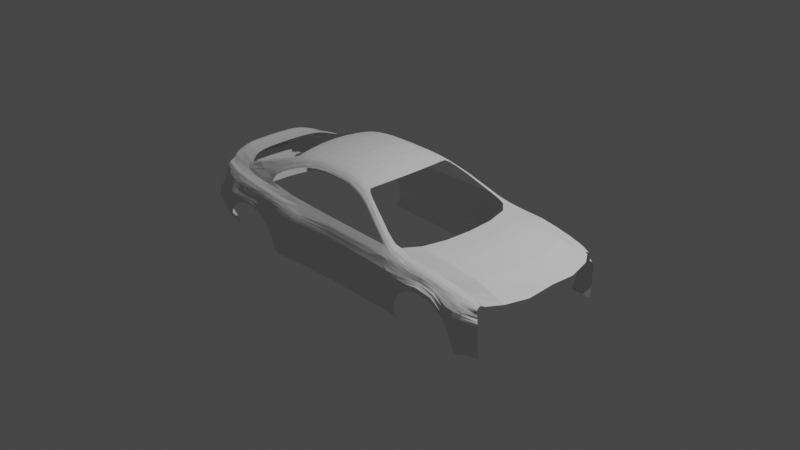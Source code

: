 # Source: Celica.blend  (saved by Blender 4.0.36; exported with 4.5.12 LTS)
import bpy
from mathutils import Matrix  # noqa: F401  (used for matrix-valued properties, if any)

bpy.ops.wm.read_factory_settings(use_empty=True)
scene = bpy.context.scene
scene.name = 'Scene'

# ---- collections
col_collection = bpy.data.collections.new('Collection'); scene.collection.children.link(col_collection)
col_physicalref = bpy.data.collections.new('PhysicalRef'); col_collection.children.link(col_physicalref)
col_bgref = bpy.data.collections.new('BgRef'); col_collection.children.link(col_bgref)
col_other = bpy.data.collections.new('Other'); col_collection.children.link(col_other)
col_car = bpy.data.collections.new('Car'); col_collection.children.link(col_car)

# ---- world
world_world = bpy.data.worlds.new('World'); scene.world = world_world
world_world.use_nodes = True; world_world.node_tree.nodes.clear()
_N = world_world.node_tree.nodes; _L = world_world.node_tree.links
n0 = _N.new('ShaderNodeOutputWorld'); n0.name = 'World Output'; n0.location = (300, 300)
n1 = _N.new('ShaderNodeBackground'); n1.name = 'Background'; n1.location = (10, 300)
n1.inputs[0].default_value = (0.05088, 0.05088, 0.05088, 1.0)
_L.new(n1.outputs[0], n0.inputs[0])
n0.is_active_output = True
world_world.color = (0.05088, 0.05088, 0.05088)
world_world.use_sun_shadow = False
world_world.sun_shadow_jitter_overblur = 0.0

# ---- cameras
cam_camera = bpy.data.cameras.new('Camera')
cam_camera.clip_end = 100.0
cam_camera.ortho_scale = 7.314

# ---- lights
light_light = bpy.data.lights.new('Light', 'POINT')
light_light.transmission_factor = 0.0
light_light.use_soft_falloff = False
light_light.energy = 1000.0
light_light.shadow_soft_size = 0.1
light_light.shadow_maximum_resolution = 0.006
light_light.use_absolute_resolution = True

# ---- meshes
me_plane = bpy.data.meshes.new('Plane')
me_plane.from_pydata([(-0.8063, -1.037, 0.5455), (0.8728, -1.09, 0.5304), (-0.8268, 0.0, 0.5994), (0.9538, 0.0, 0.5633), (-0.3709, -0.9969, 0.584), (0.0437, -0.9808, 0.5927), (0.4708, -1.005, 0.5813), (0.4776, 0.0, 0.6267), (0.04669, 0.0, 0.6447), (-0.3744, 0.0, 0.6325), (-0.6093, 0.0, 0.6187), (-0.6043, -1.019, 0.5675), (-0.1607, -0.9848, 0.5901), (-0.1648, 0.0, 0.6402), (0.2494, -0.9874, 0.5895), (0.2572, 0.0, 0.6387), (0.6674, -1.034, 0.5636), (0.6852, 0.0, 0.6048), (0.9156, -0.6948, 0.5525), (0.946, -0.3474, 0.5622), (-0.3721, -0.6423, 0.6165), (-0.3733, -0.3212, 0.6301), (0.04476, -0.6319, 0.6296), (0.04572, -0.3159, 0.6428), (0.4732, -0.6475, 0.612), (0.4754, -0.3237, 0.6251), (-0.6061, -0.6563, 0.6016), (-0.6077, -0.3281, 0.6158), (-0.1621, -0.6345, 0.6251), (-0.1635, -0.3172, 0.6383), (0.2522, -0.6361, 0.6245), (0.2547, -0.3181, 0.6372), (0.6738, -0.6664, 0.592), (0.6795, -0.3332, 0.6015), (-0.8282, -0.334, 0.5956), (-0.8201, -0.6681, 0.5805), (-0.8148, -0.8587, 0.5678), (0.8864, -0.8927, 0.5449), (-0.3715, -0.8256, 0.6057), (0.04421, -0.8122, 0.6162), (0.4719, -0.8323, 0.6011), (-0.6051, -0.8436, 0.59), (-0.1614, -0.8155, 0.6129), (0.2507, -0.8177, 0.6126), (0.6705, -0.8566, 0.5797), (-0.774, -1.227, 0.4696), (0.8634, -1.223, 0.479), (-0.3693, -1.128, 0.5276), (0.0437, -1.109, 0.5404), (0.4708, -1.131, 0.5293), (-0.5977, -1.176, 0.5037), (-0.1574, -1.112, 0.5396), (0.251, -1.111, 0.5377), (0.6642, -1.171, 0.5108), (-0.9509, -1.062, 0.523), (-1.013, 0.0, 0.5769), (-1.003, -0.334, 0.5731), (-0.9894, -0.6681, 0.558), (-0.9767, -0.8587, 0.5453), (-0.9146, -1.275, 0.436), (0.04465, -1.084, 0.5573), (0.2504, -1.09, 0.5522), (0.4708, -1.113, 0.5447), (-0.6002, -1.144, 0.5257), (-0.3685, -1.097, 0.5413), (0.6653, -1.156, 0.5233), (-0.1585, -1.083, 0.5537), (-0.7822, -1.193, 0.4908), (0.8673, -1.206, 0.4932), (-0.926, -1.251, 0.4547), (-0.8093, -0.9736, 0.5558), (0.8771, -1.016, 0.5388), (-0.3711, -0.936, 0.5941), (0.04388, -0.9209, 0.6034), (0.4712, -0.9436, 0.5894), (-0.6046, -0.9564, 0.5779), (-0.1609, -0.9246, 0.6006), (0.2498, -0.927, 0.6005), (0.6685, -0.9711, 0.5711), (-0.9618, -0.9825, 0.5333), (-2.05, -1.236, 0.2757), (-1.187, -1.477, 0.2774), (-1.241, -1.473, 0.2765), (-2.119, -1.154, 0.2821), (0.25, -1.038, 0.5742), (0.4708, -1.053, 0.5675), (-0.3694, -1.049, 0.565), (0.6661, -1.085, 0.5517), (-0.1593, -1.033, 0.5751), (0.8712, -1.137, 0.5203), (0.04429, -1.032, 0.5783), (-0.6016, -1.081, 0.5488), (-0.7936, -1.117, 0.5245), (-0.9379, -1.157, 0.4969), (-1.899, -1.335, 0.269), (-1.217, -1.127, 0.4674), (-1.507, -1.186, 0.4065), (-1.809, -1.214, 0.3457), (-1.237, -1.439, 0.3051), (-1.202, -1.384, 0.3564), (-1.075, -1.313, 0.4109), (-1.199, -1.447, 0.3046), (-1.159, -1.391, 0.3513), (-1.044, -1.33, 0.3985), (-1.235, -1.058, 0.4761), (-1.533, -1.116, 0.4133), (-1.832, -1.141, 0.3506), (-1.156, -1.206, 0.4446), (-1.395, -1.259, 0.3872), (-1.635, -1.312, 0.3298), (1.823, -1.462, 0.2304), (1.71, -1.583, 0.2077), (1.766, -1.569, 0.2152), (1.835, -1.422, 0.2302), (1.798, -1.529, 0.2255), (1.062, -1.219, 0.4663), (1.247, -1.302, 0.4107), (1.39, -1.36, 0.361), (1.602, -1.45, 0.2891), (1.613, -1.392, 0.2958), (1.398, -1.305, 0.3695), (1.254, -1.248, 0.4184), (1.067, -1.173, 0.4768), (1.04, -1.292, 0.4298), (1.217, -1.366, 0.3775), (1.359, -1.426, 0.3305), (1.568, -1.511, 0.2605), (1.579, -1.496, 0.2738), (1.369, -1.414, 0.3414), (1.229, -1.354, 0.3882), (1.049, -1.28, 0.4432), (1.62, -1.368, 0.2968), (1.402, -1.28, 0.3724), (1.258, -1.225, 0.4221), (1.069, -1.146, 0.4816), (0.9442, -1.12, 0.5126), (0.935, -1.229, 0.4745), (0.9445, -1.083, 0.5187), (0.9415, -1.167, 0.5001), (0.9292, -1.246, 0.4606), (1.729, -1.501, 0.247), (1.688, -1.566, 0.2177), (1.75, -1.439, 0.2534), (1.7, -1.543, 0.2341), (1.761, -1.409, 0.2532), (-2.734, -1.06, 0.2529), (-2.766, -0.9396, 0.2745), (-2.698, -1.146, 0.2271), (-2.154, -1.228, 0.2581), (-2.049, -1.334, 0.2385), (-2.219, -1.114, 0.2799), (-1.241, -1.516, 0.2421), (-1.181, -1.519, 0.2421), (-0.1366, -1.53, 0.2234), (1.83, -1.7, 0.1429), (-2.597, -1.373, 0.1884), (-2.028, -1.572, 0.2002), (-1.239, -1.677, 0.1882), (-1.179, -1.679, 0.1873), (-0.1866, -1.634, 0.1634), (-0.3945, -1.65, 0.1594), (-0.3802, -1.536, 0.2261), (-0.6786, -1.667, 0.1668), (-0.9378, -1.681, 0.18), (-0.6694, -1.54, 0.2312), (-0.9275, -1.532, 0.2432), (-0.131, -1.517, 0.2317), (-0.3781, -1.516, 0.2354), (-0.6658, -1.512, 0.2477), (-0.9287, -1.494, 0.262), (1.844, -1.717, -0.2544), (-0.2294, -1.689, -0.2119), (-0.2245, -1.764, 0.0566), (-0.2319, -1.748, -0.07776), (1.867, -1.801, -0.09904), (1.874, -1.81, 0.02191), (1.834, -1.746, -0.297), (-0.2218, -1.731, -0.2534), (1.803, -1.714, -0.3842), (-0.1697, -1.694, -0.3669), (-0.1877, -1.718, -0.3182), (1.811, -1.733, -0.3493), (-0.8937, -1.805, -0.241), (-0.8908, -1.806, -0.2524), (2.02, -1.767, -0.2755), (2.01, -1.758, -0.3006), (1.37, -1.576, 0.2111), (0.9051, -1.567, 0.2156), (0.4403, -1.558, 0.2201), (1.459, -1.675, 0.1468), (0.9507, -1.665, 0.1521), (0.4429, -1.656, 0.1574), (1.353, -1.56, 0.2205), (0.895, -1.552, 0.2244), (0.4371, -1.544, 0.2282), (1.465, -1.694, -0.2233), (0.9462, -1.684, -0.2166), (0.4348, -1.675, -0.2139), (0.4414, -1.744, 0.03644), (0.9639, -1.755, 0.03112), (1.49, -1.782, 0.0258), (0.4335, -1.733, -0.08451), (0.9564, -1.743, -0.08983), (1.483, -1.769, -0.09515), (1.457, -1.739, -0.289), (0.9467, -1.73, -0.2782), (0.4379, -1.721, -0.2674), (1.437, -1.703, -0.38), (0.9364, -1.693, -0.3758), (0.4487, -1.683, -0.3717), (0.4425, -1.708, -0.328), (0.9436, -1.717, -0.3358), (1.445, -1.727, -0.3436), (-0.4352, -1.731, -0.2186), (-0.6706, -1.761, -0.2264), (-0.4297, -1.765, -0.2504), (-0.6655, -1.785, -0.247), (-0.4257, -1.784, 0.0566), (-0.4366, -1.766, -0.0774), (-1.244, -1.759, 0.08262), (-1.179, -1.764, 0.08262), (-0.6839, -1.781, 0.06604), (-0.9407, -1.767, 0.07547), (-2.717, -1.156, 0.1601), (-2.622, -1.396, 0.1566), (-2.038, -1.667, 0.1432), (1.852, -1.756, 0.08238), (-0.21, -1.719, 0.1067), (1.474, -1.734, 0.08628), (0.9573, -1.715, 0.0916), (0.4422, -1.705, 0.09692), (-0.4205, -1.743, 0.1045), (-0.9399, -1.739, 0.1259), (-0.6829, -1.744, 0.1102), (-1.24, -1.728, 0.138), (-1.179, -1.735, 0.1368), (-0.6788, -1.786, -0.0762), (-0.9219, -1.817, -0.07028), (-2.038, -1.737, 0.079), (-2.417, -1.561, 0.1089), (-1.23, -1.798, 0.03781), (-2.012, -1.788, 0.0394), (-2.395, -1.604, 0.04426), (0.04441, -1.049, 0.5716), (0.04453, -1.067, 0.5649), (-0.6011, -1.099, 0.5401), (-0.6007, -1.118, 0.5315), (-0.7898, -1.141, 0.5126), (-0.786, -1.165, 0.5006), (-0.9339, -1.187, 0.4823), (-0.9299, -1.216, 0.4676), (-1.679, -1.41, 0.2644), (-1.46, -1.448, 0.2684), (0.2503, -1.074, 0.5602), (0.2502, -1.056, 0.5672), (0.4708, -1.093, 0.5523), (0.4708, -1.073, 0.5599), (-0.3688, -1.082, 0.5498), (-0.3691, -1.066, 0.5574), (0.6656, -1.132, 0.5328), (0.6658, -1.108, 0.5423), (-0.1588, -1.068, 0.5614), (-0.1591, -1.05, 0.5682), (0.8686, -1.183, 0.5022), (0.8699, -1.16, 0.5113), (-1.129, -1.239, 0.4328), (-1.102, -1.273, 0.4209), (-1.331, -1.299, 0.3764), (-1.266, -1.338, 0.3655), (-1.502, -1.352, 0.321), (-1.37, -1.392, 0.3121), (1.777, -1.556, 0.2187), (1.787, -1.543, 0.2221), (1.053, -1.259, 0.4509), (1.058, -1.239, 0.4586), (1.235, -1.337, 0.3957), (1.241, -1.319, 0.4032), (1.376, -1.396, 0.348), (1.383, -1.378, 0.3545), (1.587, -1.481, 0.2789), (1.594, -1.465, 0.284), (0.9372, -1.208, 0.4831), (0.9393, -1.188, 0.4916), (1.71, -1.529, 0.2384), (1.72, -1.515, 0.2427), (-1.738, -1.436, 0.2364), (-1.468, -1.485, 0.2393), (-1.784, -1.623, 0.199), (-1.511, -1.66, 0.1951), (-1.787, -1.707, 0.1431), (-1.513, -1.722, 0.1419), (-1.514, -1.76, 0.08262), (-1.788, -1.758, 0.07514), (-1.512, -1.79, 0.05262), (-1.77, -1.786, 0.04766), (-2.421, -1.168, 0.248), (-2.582, -1.119, 0.2515), (-2.479, -1.02, 0.2778), (-2.641, -0.9711, 0.2778), (-2.533, -1.192, 0.2317), (-2.359, -1.25, 0.2292), (-2.439, -1.421, 0.1969), (-2.267, -1.502, 0.195), (-2.377, -1.535, 0.1576), (-2.201, -1.612, 0.1505), (-2.187, -1.678, 0.08781), (-2.33, -1.619, 0.09727), (-2.184, -1.725, 0.04209), (-2.319, -1.653, 0.04427), (-2.641, -1.327, 0.2005), (-2.027, -1.544, 0.2125), (-0.1782, -1.614, 0.1745), (1.81, -1.675, 0.1564), (-1.24, -1.658, 0.2004), (-1.18, -1.661, 0.1991), (-0.3926, -1.628, 0.1721), (-0.9366, -1.66, 0.1896), (-0.6786, -1.647, 0.1793), (1.444, -1.657, 0.1604), (0.9435, -1.647, 0.1657), (0.4434, -1.638, 0.1711), (-2.674, -1.267, 0.1584), (-1.504, -1.64, 0.2067), (-1.784, -1.602, 0.2103), (-2.283, -1.47, 0.2053), (-2.461, -1.388, 0.2068), (-1.175, -1.801, 0.03526), (-0.2266, -1.766, -0.004023), (1.871, -1.81, -0.0253), (1.487, -1.781, -0.02141), (0.961, -1.754, -0.01609), (0.4383, -1.744, -0.01077), (-0.4305, -1.784, -0.003234), (-0.6827, -1.79, -0.001077), (-0.9413, -1.804, 0.01064), (-1.093, -1.68, 0.1847), (-1.099, -1.524, 0.2433), (-1.097, -1.484, 0.2738), (-1.098, -1.771, 0.07905), (-1.095, -1.738, 0.133), (-1.093, -1.662, 0.1964), (-1.09, -1.805, 0.02447), (-0.8675, -1.768, -0.3742), (-0.8694, -1.793, -0.3228), (-0.4189, -1.752, -0.3171), (-0.6448, -1.772, -0.3162), (-0.6376, -1.747, -0.368), (-0.4085, -1.727, -0.3661), (1.825, -1.806, 0.0224), (1.818, -1.797, -0.09855), (1.765, -1.733, -0.3486), (1.667, -1.582, 0.2082), (1.783, -1.7, 0.1434), (1.646, -1.565, 0.2181), (1.796, -1.709, -0.2505), (1.786, -1.745, -0.296), (1.761, -1.712, -0.3834), (1.804, -1.753, 0.08288), (1.763, -1.675, 0.1569), (1.823, -1.807, -0.02481), (-0.1522, -1.636, -0.4466), (1.436, -1.626, -0.4489), (0.938, -1.615, -0.4487), (0.4503, -1.606, -0.4493), (-0.8703, -1.691, -0.4531), (-0.6376, -1.67, -0.4465), (-0.407, -1.65, -0.4465), (1.76, -1.634, -0.4504), (-1.226, -1.823, -0.007372), (-1.172, -1.826, -0.02933), (-1.061, -1.824, -0.08614), (-1.508, -1.809, 0.03047), (-1.739, -1.808, 0.01705), (-2.467, -1.62, -0.02497), (-2.348, -1.684, -0.02123), (-2.47, -1.404, -0.3479), (-2.229, -1.482, -0.3856), (-2.355, -1.444, -0.3638), (-1.926, -1.815, -0.03779), (-2.347, -1.696, -0.08825), (-2.349, -1.697, -0.1648), (-2.352, -1.674, -0.2497), (-2.187, -1.748, -0.2574), (-2.124, -1.791, -0.1847), (-2.047, -1.811, -0.1044), (-2.468, -1.64, -0.08947), (-2.47, -1.644, -0.1643), (-2.471, -1.624, -0.246), (-2.199, -1.745, -0.02314), (-2.295, -1.463, -0.3747), (-2.219, -1.734, -0.09144), (-2.248, -1.739, -0.1707), (-2.28, -1.708, -0.2507), (-2.892, 0.0, -0.06551), (-2.988, 0.0, -0.3183), (-3.007, 0.0, -0.08947), (-3.031, 0.0, -0.159), (-3.013, 0.0, -0.246), (-2.706, -1.459, -0.03216), (-2.804, -1.472, -0.08947), (-2.818, -1.475, -0.1614), (-2.808, -1.429, -0.246), (-2.804, -1.262, -0.3215), (-2.814, -1.263, -0.03558), (-2.869, -0.705, -0.03715), (-2.882, -0.4875, -0.06639), (-2.898, -1.258, -0.246), (-2.993, -0.6642, -0.246), (-3.005, -0.4994, -0.246), (-3.0, -0.5139, -0.08947), (-2.986, -0.6848, -0.08947), (-2.894, -1.294, -0.08947), (-3.02, -0.5149, -0.1599), (-3.007, -0.6848, -0.1601), (-2.909, -1.297, -0.161), (-2.987, -0.461, -0.3192), (-2.978, -0.6133, -0.3194), (-2.891, -1.139, -0.3204), (-2.349, 0.0, 0.3252), (-2.833, 0.0, 0.3083), (-2.427, 0.0, 0.3197), (-2.623, 0.0, 0.3146), (-2.749, 0.0, 0.3192), (-2.336, -0.4936, 0.3228), (-2.416, -0.4902, 0.3174), (-2.613, -0.4815, 0.3122), (-2.737, -0.4722, 0.3168), (-2.82, -0.4585, 0.3021), (-2.353, -0.8246, 0.3108), (-2.552, -0.7982, 0.306), (-2.797, -0.7511, 0.2905), (-2.282, -0.8337, 0.316), (-2.685, -0.7772, 0.3058), (-2.758, -1.068, 0.1617), (-2.783, -0.9534, 0.1624), (-2.806, -0.7565, 0.1542), (-2.828, -0.4779, 0.1552), (-2.828, 0.0, 0.157), (1.845, -1.735, 0.1039), (-0.6816, -1.719, 0.1337), (-1.176, -1.713, 0.1591), (-2.711, -1.15, 0.2049), (-2.614, -1.383, 0.1783), (-2.032, -1.616, 0.1783), (-0.2024, -1.687, 0.1312), (1.469, -1.716, 0.1078), (0.9539, -1.7, 0.1131), (0.4403, -1.69, 0.1185), (-0.4138, -1.71, 0.1301), (-0.9372, -1.72, 0.1503), (-1.234, -1.708, 0.162), (-1.506, -1.698, 0.1723), (-1.778, -1.673, 0.1755), (-2.238, -1.55, 0.1791), (-2.42, -1.468, 0.1802), (-2.673, -1.262, 0.1955), (-1.088, -1.718, 0.1561), (1.798, -1.733, 0.1044), (-2.738, -1.063, 0.2194), (-2.757, -0.9457, 0.2253), (-2.771, -0.753, 0.2294), (-2.796, -0.4598, 0.2314), (-2.81, 0.0, 0.2328), (-0.219, -1.746, 0.08073), (1.482, -1.762, 0.05604), (0.9606, -1.739, 0.06136), (0.4418, -1.729, 0.06668), (-0.4225, -1.765, 0.08357), (-0.9387, -1.756, 0.09514), (-1.241, -1.744, 0.105), (1.863, -1.787, 0.05215), (-0.6827, -1.763, 0.08888), (-1.179, -1.751, 0.1041), (-2.038, -1.694, 0.1197), (-2.487, -1.491, 0.1382), (-1.514, -1.746, 0.1085), (-1.786, -1.738, 0.1048), (-2.35, -1.582, 0.1311), (-2.191, -1.643, 0.1254), (-1.096, -1.756, 0.1023), (1.815, -1.784, 0.05264), (-2.831, -1.133, -0.03633), (-2.926, -1.129, -0.246), (-2.922, -1.161, -0.08947), (-2.938, -1.164, -0.1609), (-2.918, -1.044, -0.3202), (-2.846, -0.9921, -0.03699), (-2.955, -0.9884, -0.246), (-2.95, -1.017, -0.08947), (-2.967, -1.019, -0.1606), (-2.944, -0.9132, -0.3199), (-2.68, -1.573, -0.08947), (-2.691, -1.576, -0.1622), (-2.682, -1.331, -0.3273), (-2.638, -1.514, -0.0318), (-2.684, -1.53, -0.246), (-0.2293, -1.755, -0.04089), (1.485, -1.777, -0.05828), (0.9587, -1.75, -0.05296), (0.4359, -1.74, -0.04764), (-0.4336, -1.776, -0.04032), (-0.6839, -1.791, -0.03834), (-0.9343, -1.818, -0.03118), (1.869, -1.809, -0.06217), (1.821, -1.804, -0.06168), (-1.173, -1.814, -0.001617), (-1.081, -1.818, -0.02766), (-1.228, -1.812, 0.01182), (-1.51, -1.798, 0.04121), (-1.762, -1.797, 0.03355), (-2.336, -1.672, 0.003067), (-2.446, -1.615, -0.001227), (-1.977, -1.805, 0.006073), (-2.192, -1.742, 0.009241), (-2.845, -0.9853, -0.00642), (-2.866, -0.701, -0.005811), (-2.828, -1.122, -0.00657), (-2.808, -1.244, -0.006373), (-2.702, -1.449, -0.006755), (-2.636, -1.506, -0.006108), (-2.841, -0.973, 0.05319), (-2.815, -0.9598, 0.1234), (-2.712, -0.6222, 0.315), (-2.861, -0.668, 0.04332), (-2.842, -0.6819, 0.1184), (-2.311, -0.6749, 0.3208), (-2.386, -0.6642, 0.3155), (-2.796, -1.079, 0.124), (-2.824, -1.102, 0.05237), (-2.582, -0.6395, 0.3105), (-2.758, -1.177, 0.1233), (-2.785, -1.212, 0.05182), (-2.809, -0.6048, 0.2977), (-2.685, -1.322, 0.1197), (-2.695, -1.39, 0.05026), (-2.82, -0.6103, 0.1547), (-2.621, -1.411, 0.1169), (-2.631, -1.46, 0.04929), (-2.784, -0.6064, 0.2304), (-2.875, -0.6432, -0.0651), (-2.995, -0.6415, -0.246), (-2.99, -0.66, -0.08947), (-3.009, -0.6614, -0.1601), (-2.979, -0.5924, -0.3194), (-2.852, -0.6103, 0.1162), (-2.862, -0.612, 0.04446), (-2.869, -0.6308, -0.03178), (-2.85, -0.4846, 0.1194), (-2.867, -0.4863, 0.04425), (-2.874, -0.483, -0.03532), (-2.857, -0.8486, -0.03707), (-2.974, -0.8393, -0.246), (-2.305, -0.9563, 0.2966), (-2.514, -0.9113, 0.2917), (-2.785, -0.847, 0.2834), (-2.237, -0.9681, 0.3019), (-2.66, -0.8817, 0.2939), (-2.794, -0.8549, 0.1583), (-2.764, -0.8494, 0.2273), (-2.969, -0.8635, -0.08947), (-2.988, -0.8652, -0.1604), (-2.961, -0.7752, -0.3197), (-2.855, -0.8432, -0.006116), (-2.852, -0.8205, 0.04826), (-2.831, -0.8209, 0.1209), (-2.342, -0.4192, 0.3232), (-2.739, -0.4037, 0.3171), (-2.42, -0.4189, 0.3177), (-2.615, -0.4111, 0.3126), (-2.822, -0.392, 0.304), (-2.828, -0.4086, 0.1555), (-2.798, -0.3932, 0.2316), (-2.883, -0.434, -0.0663), (-3.006, -0.4446, -0.246), (-3.001, -0.4575, -0.08947), (-3.023, -0.4584, -0.1598), (-2.988, -0.4105, -0.3191), (-2.784, 0.0, -0.06551), (-2.769, 0.0, 0.157), (-2.769, -0.4846, 0.1194), (-2.77, -0.4863, 0.04425), (-2.774, -0.483, -0.03532), (-2.769, -0.4086, 0.1555), (-2.775, -0.434, -0.0663), (-2.772, -0.4212, 0.04585), (-2.776, 0.0, 0.04697), (1.799, -1.636, -0.4511), (2.003, -1.706, -0.3938), (2.005, -1.736, -0.3493), (2.002, -1.631, -0.4607), (2.177, -1.507, 0.1825), (2.177, -1.659, 0.1554), (2.176, -1.615, 0.1655), (2.177, -1.468, 0.1839), (2.177, -1.575, 0.1758), (2.181, -1.709, 0.1277), (2.175, -1.822, -0.1035), (2.186, -1.82, 0.03255), (2.186, -1.775, 0.07762), (2.177, -1.601, 0.1689), (2.177, -1.588, 0.1724), (2.176, -1.688, 0.1417), (2.178, -1.823, -0.007457), (2.181, -1.739, 0.1058), (2.188, -1.8, 0.05806), (2.177, -1.824, -0.04365), (1.904, -1.74, -0.261), (1.897, -1.757, -0.298), (1.874, -1.642, -0.4529), (1.88, -1.72, -0.386), (1.886, -1.744, -0.3493), (1.932, -1.686, 0.1502), (1.924, -1.634, 0.1759), (1.945, -1.764, 0.07932), (1.944, -1.739, 0.1031), (1.938, -1.702, 0.138), (1.947, -1.799, 0.05438), (1.927, -1.544, 0.2037), (1.933, -1.439, 0.2092), (1.924, -1.584, 0.1934), (1.936, -1.399, 0.2094), (1.947, -1.817, 0.02136), (1.943, -1.815, -0.02518), (1.926, -1.558, 0.2003), (1.925, -1.571, 0.1968), (1.94, -1.807, -0.1005), (1.941, -1.814, -0.06172), (2.621, -1.517, 0.1672), (2.621, -1.669, 0.1397), (2.621, -1.641, 0.1502), (2.621, -1.471, 0.1686), (2.621, -1.595, 0.1605), (2.621, -1.708, 0.118), (2.621, -1.831, 0.01936), (2.624, -1.763, 0.06997), (2.625, -1.73, 0.09205), (2.621, -1.625, 0.1536), (2.621, -1.61, 0.157), (2.621, -1.692, 0.1286), (2.621, -1.796, 0.05484), (2.623, -1.715, 0.1076), (2.624, -1.74, 0.07928), (2.621, -1.831, 0.04397), (2.93, -1.504, 0.1416), (2.93, -1.656, 0.115), (2.93, -1.63, 0.1246), (2.93, -1.458, 0.143), (2.93, -1.583, 0.1349), (2.931, -1.691, 0.09268), (2.929, -1.827, -0.004277), (2.933, -1.784, 0.04698), (2.931, -1.734, 0.07071), (2.93, -1.614, 0.128), (2.93, -1.599, 0.1315), (2.93, -1.676, 0.1011), (2.93, -1.798, 0.02928), (2.932, -1.703, 0.08496), (2.933, -1.749, 0.05857), (2.93, -1.824, 0.01688), (3.21, -1.491, 0.1118), (3.21, -1.638, 0.08558), (3.21, -1.614, 0.09281), (3.21, -1.447, 0.1132), (3.21, -1.567, 0.1051), (3.212, -1.683, 0.06526), (3.208, -1.823, -0.1195), (3.213, -1.803, -0.03706), (3.214, -1.756, 0.02061), (3.21, -1.597, 0.09823), (3.21, -1.582, 0.1017), (3.209, -1.661, 0.0753), (3.211, -1.813, -0.0648), (3.212, -1.716, 0.0462), (3.215, -1.791, -0.004233), (3.21, -1.827, -0.09357), (3.479, -1.467, 0.07668), (3.48, -1.612, 0.0494), (3.478, -1.574, 0.05964), (3.478, -1.427, 0.07808), (3.479, -1.534, 0.06999), (3.481, -1.653, 0.02791), (3.479, -1.761, -0.1349), (3.481, -1.744, -0.05988), (3.487, -1.711, -0.01157), (3.479, -1.56, 0.06309), (3.479, -1.547, 0.06654), (3.479, -1.635, 0.03909), (3.482, -1.753, -0.08171), (3.49, -1.675, 0.01427), (3.486, -1.73, -0.03414), (3.481, -1.757, -0.1104), (3.648, -1.452, 0.04533), (3.659, -1.546, 0.0257), (3.653, -1.53, 0.03169), (3.707, -1.419, 0.04534), (3.649, -1.501, 0.0389), (3.66, -1.559, 0.00396), (3.73, -1.612, -0.1377), (3.702, -1.598, -0.07411), (3.677, -1.566, -0.03783), (3.652, -1.519, 0.03475), (3.65, -1.51, 0.03706), (3.661, -1.558, 0.01656), (3.727, -1.606, -0.09019), (3.661, -1.556, -0.01727), (3.68, -1.561, -0.05916), (3.73, -1.612, -0.1161), (3.311, -1.815, -0.2189), (3.476, -1.754, -0.2235), (3.73, -1.606, -0.2284), (3.351, -1.799, -0.2988), (3.477, -1.738, -0.2972), (3.73, -1.602, -0.2987), (3.354, -1.786, -0.3383), (3.479, -1.72, -0.339), (3.73, -1.599, -0.3396), (3.357, -1.66, -0.4843), (3.481, -1.615, -0.4693), (3.729, -1.553, -0.456), (2.375, -1.516, 0.1757), (2.375, -1.472, 0.1771), (2.375, -1.714, 0.1242), (2.374, -1.691, 0.1355), (2.375, -1.604, 0.1656), (2.375, -1.59, 0.169), (2.374, -1.837, 0.007918), (2.375, -1.828, 0.02456), (2.374, -1.667, 0.1469), (2.378, -1.757, 0.08552), (2.377, -1.735, 0.1061), (2.376, -1.796, 0.05288), (2.379, -1.78, 0.06827), (2.378, -1.83, -0.01831), (2.375, -1.633, 0.1587), (2.375, -1.619, 0.1621), (2.469, 0.0, 0.2205), (2.282, 0.0, 0.2224), (2.912, 0.0, 0.2074), (3.221, 0.0, 0.1796), (3.501, 0.0, 0.1604), (3.771, 0.0, 0.09744), (3.996, 0.0, 0.06682), (2.665, 0.0, 0.2182), (3.177, -0.6182, 0.1796), (2.869, -0.6241, 0.2074), (2.426, -0.6222, 0.2205), (2.254, -0.592, 0.2224), (2.622, -0.6252, 0.2182), (3.965, -0.6007, 0.03257), (3.728, -0.6054, 0.09744), (3.458, -0.614, 0.1604), (2.772, -1.172, 0.2074), (2.145, -1.112, 0.2224), (2.525, -1.174, 0.2182), (3.631, -1.137, 0.09744), (3.361, -1.153, 0.1604), (3.081, -1.161, 0.1796), (2.329, -1.168, 0.2205), (3.869, -1.128, 0.04804), (2.086, -1.767, -0.2807), (2.077, -1.759, -0.3043), (2.067, -1.711, -0.3937), (2.071, -1.739, -0.3495), (2.068, -1.642, -0.4607), (2.206, -1.817, -0.1375), (2.621, -1.83, -0.006154), (2.921, -1.825, -0.03031), (3.175, -1.819, -0.1349), (3.266, -1.806, -0.2228), (3.302, -1.796, -0.2989), (3.307, -1.783, -0.3363), (3.314, -1.662, -0.4846), (2.394, -1.825, -0.04736), (3.349, -1.747, 0.002373), (3.35, -1.712, 0.02985), (3.347, -1.679, 0.04674), (3.348, -1.792, -0.0489), (3.348, -1.777, -0.01915), (3.347, -1.804, -0.07547), (3.344, -1.816, -0.1272), (3.346, -1.811, -0.1015), (3.345, -1.55, 0.08774), (3.345, -1.479, 0.09443), (3.345, -1.591, 0.07607), (3.345, -1.579, 0.08084), (3.343, -1.627, 0.06602), (3.345, -1.564, 0.08429), (3.345, -1.437, 0.09584), (3.347, -1.656, 0.05507), (3.352, -1.816, -0.2193), (3.385, -1.8, -0.2982), (3.388, -1.787, -0.3383), (3.394, -1.663, -0.4819), (-0.9416, -1.806, -0.2394), (-0.9381, -1.807, -0.252), (-0.9139, -1.773, -0.3727), (-0.9159, -1.795, -0.3218), (-0.9157, -1.702, -0.4356), (-1.239, -1.826, -0.02945), (-1.183, -1.827, -0.05411), (-1.095, -1.823, -0.09914), (-1.507, -1.82, 0.008436), (-1.715, -1.824, -0.002911), (-2.177, -1.496, -0.3884), (-1.895, -1.823, -0.05776), (-2.133, -1.747, -0.2673), (-2.078, -1.799, -0.1952), (-1.997, -1.82, -0.117), (-2.353, -1.619, -0.3161), (-2.47, -1.557, -0.3073), (-2.211, -1.658, -0.3308), (-2.288, -1.644, -0.3201), (-2.999, 0.0, -0.2869), (-2.806, -1.36, -0.2887), (-2.894, -1.205, -0.2881), (-2.984, -0.6354, -0.2875), (-2.995, -0.4777, -0.2874), (-2.921, -1.081, -0.288), (-2.948, -0.9459, -0.2878), (-2.683, -1.453, -0.292), (-2.986, -0.6137, -0.2875), (-2.967, -0.803, -0.2877), (-2.996, -0.4253, -0.2873), (-2.158, -1.662, -0.3366), (-2.354, -1.553, -0.3461), (-2.47, -1.514, -0.3332), (-2.292, -1.564, -0.3541), (-2.993, 0.0, -0.3051), (-2.805, -1.303, -0.3077), (-2.892, -1.167, -0.3068), (-2.98, -0.6226, -0.306), (-2.99, -0.468, -0.3058), (-2.919, -1.059, -0.3066), (-2.946, -0.9269, -0.3065), (-2.682, -1.409, -0.3148), (-2.982, -0.6014, -0.306), (-2.964, -0.7869, -0.3063), (-2.992, -0.4167, -0.3057), (-2.222, -1.582, -0.3649), (-2.169, -1.592, -0.369), (-2.697, -1.072, 0.2566), (-2.725, -0.9458, 0.278), (-2.665, -1.148, 0.2348), (-2.542, -1.379, 0.1982), (-2.495, -1.468, 0.1571), (-2.578, -1.337, 0.2065), (-2.82, 0.0, 0.3161), (-2.807, -0.4656, 0.3137), (-2.771, -0.762, 0.3023), (-2.522, -1.424, 0.1812), (-2.789, -0.6138, 0.3118), (-2.748, -0.8597, 0.2907), (-2.809, -0.3981, 0.3141), (-2.201, -1.305, 0.2306), (-2.138, -1.548, 0.1977), (-2.119, -1.642, 0.1468), (-2.287, -1.198, 0.2531), (-2.349, -1.067, 0.2788), (-2.109, -1.723, 0.08286), (-2.098, -1.773, 0.04015), (-2.144, -1.519, 0.2096), (-2.133, -1.792, -0.09796), (-2.186, -1.77, -0.1777), (-2.233, -1.724, -0.255), (-2.262, -1.473, -0.3802), (-2.09, -1.789, -0.02995), (-2.525, 0.0, 0.3172), (-2.515, -0.4859, 0.3148), (-2.452, -0.8114, 0.3084), (-2.131, -1.581, 0.1783), (-2.114, -1.672, 0.1237), (-2.085, -1.784, 0.006385), (-2.484, -0.6518, 0.313), (-2.41, -0.9338, 0.2942), (-2.518, -0.415, 0.3151), (-2.25, -1.651, -0.3255), (-2.257, -1.573, -0.3595), (-2.038, -1.443, 0.2205), (-1.182, -1.587, 0.2177), (-0.3855, -1.591, 0.1925), (-0.9304, -1.6, 0.2091), (-0.674, -1.594, 0.1957), (-2.669, -1.236, 0.2138), (-0.1622, -1.583, 0.1927), (-1.24, -1.584, 0.2189), (-2.695, -1.212, 0.1592), (-1.48, -1.569, 0.2224), (-1.762, -1.52, 0.2214), (-2.324, -1.347, 0.214), (-2.499, -1.283, 0.2118), (-1.097, -1.594, 0.2144), (-2.849, -1.383, -0.08947), (-2.864, -1.386, -0.1612), (-2.848, -1.2, -0.3209), (-2.76, -1.361, -0.03387), (-2.853, -1.344, -0.246), (-2.692, -1.206, 0.2002), (-2.755, -1.347, -0.006564), (-2.721, -1.249, 0.1215), (-2.74, -1.301, 0.05104), (-2.85, -1.283, -0.2884), (-2.849, -1.235, -0.3073), (-2.621, -1.235, 0.2123), (-2.177, -1.399, 0.2152)], [], [(33, 19, 3, 17), (27, 21, 9, 10), (29, 23, 8, 13), (31, 25, 7, 15), (34, 27, 10, 2), (21, 29, 13, 9), (23, 31, 15, 8), (25, 33, 17, 7), (77, 43, 39, 73), (76, 42, 38, 72), (75, 41, 36, 70), (74, 40, 43, 77), (73, 39, 42, 76), (72, 38, 41, 75), (71, 37, 44, 78), (40, 44, 32, 24), (24, 32, 33, 25), (39, 43, 30, 22), (22, 30, 31, 23), (38, 42, 28, 20), (20, 28, 29, 21), (36, 41, 26, 35), (35, 26, 27, 34), (43, 40, 24, 30), (30, 24, 25, 31), (42, 39, 22, 28), (28, 22, 23, 29), (41, 38, 20, 26), (26, 20, 21, 27), (44, 37, 18, 32), (32, 18, 19, 33), (78, 44, 40, 74), (61, 60, 48, 52), (62, 61, 52, 49), (64, 63, 50, 47), (65, 62, 49, 53), (66, 64, 47, 51), (60, 66, 51, 48), (63, 67, 45, 50), (68, 65, 53, 46), (34, 2, 55, 56), (36, 35, 57, 58), (70, 36, 58, 79), (35, 34, 56, 57), (92, 0, 54, 93), (45, 67, 69, 59), (263, 259, 65, 68), (246, 248, 67, 63), (244, 261, 66, 60), (261, 257, 64, 66), (259, 255, 62, 65), (257, 246, 63, 64), (255, 253, 61, 62), (253, 244, 60, 61), (0, 70, 79, 54), (16, 78, 74, 6), (1, 71, 78, 16), (4, 72, 75, 11), (5, 73, 76, 12), (6, 74, 77, 14), (11, 75, 70, 0), (12, 76, 72, 4), (14, 77, 73, 5), (109, 97, 80, 94), (101, 98, 82, 81), (97, 106, 83, 80), (269, 109, 94, 251), (14, 5, 90, 84), (6, 14, 84, 85), (4, 11, 91, 86), (16, 6, 85, 87), (12, 4, 86, 88), (5, 12, 88, 90), (11, 0, 92, 91), (1, 16, 87, 89), (247, 92, 93, 249), (249, 93, 107, 265), (265, 107, 108, 267), (267, 108, 109, 269), (54, 79, 104, 95), (95, 104, 105, 96), (96, 105, 106, 97), (59, 69, 100, 103), (103, 100, 99, 102), (102, 99, 98, 101), (93, 54, 95, 107), (107, 95, 96, 108), (108, 96, 97, 109), (142, 140, 114, 110), (143, 141, 111, 112), (283, 143, 112, 271), (144, 142, 110, 113), (137, 135, 122, 134), (134, 122, 121, 133), (133, 121, 120, 132), (132, 120, 119, 131), (281, 136, 130, 273), (273, 130, 129, 275), (275, 129, 128, 277), (277, 128, 127, 279), (136, 139, 123, 130), (130, 123, 124, 129), (129, 124, 125, 128), (128, 125, 126, 127), (135, 138, 115, 122), (122, 115, 116, 121), (121, 116, 117, 120), (120, 117, 118, 119), (1, 89, 138, 135), (68, 46, 139, 136), (263, 68, 136, 281), (71, 1, 135, 137), (131, 119, 142, 144), (279, 127, 143, 283), (127, 126, 141, 143), (119, 118, 140, 142), (842, 840, 145, 147), (840, 841, 146, 145), (80, 83, 150, 148), (94, 80, 148, 149), (251, 94, 149, 285), (81, 82, 151, 152), (845, 309, 155, 843), (320, 311, 159, 191), (314, 313, 157, 158), (879, 883, 153, 161), (323, 310, 156, 287), (881, 879, 161, 164), (890, 880, 165, 336), (880, 881, 164, 165), (353, 351, 111, 141), (161, 153, 166, 167), (164, 161, 167, 168), (165, 164, 168, 169), (337, 336, 165, 169), (201, 173, 171, 197), (466, 463, 172, 198), (499, 496, 173, 201), (197, 171, 177, 206), (210, 180, 179, 209), (206, 177, 180, 210), (216, 214, 182, 183), (607, 606, 170, 176), (355, 204, 212, 350), (204, 205, 211, 212), (205, 206, 210, 211), (350, 212, 207, 356), (212, 211, 208, 207), (211, 210, 209, 208), (354, 195, 204, 355), (195, 196, 205, 204), (196, 197, 206, 205), (504, 497, 203, 349), (497, 498, 202, 203), (498, 499, 201, 202), (480, 464, 200, 348), (464, 465, 199, 200), (465, 466, 198, 199), (349, 203, 195, 354), (203, 202, 196, 195), (202, 201, 197, 196), (166, 153, 188, 194), (194, 188, 187, 193), (193, 187, 186, 192), (358, 318, 189, 352), (318, 319, 190, 189), (319, 320, 191, 190), (177, 171, 213, 215), (215, 213, 214, 216), (467, 217, 172, 463), (327, 172, 217, 332), (173, 218, 213, 171), (471, 468, 222, 221), (472, 469, 219, 220), (479, 472, 220, 338), (471, 221, 217, 467), (896, 441, 223, 885), (849, 442, 224, 844), (439, 233, 231, 448), (456, 440, 235, 339), (440, 450, 234, 235), (439, 449, 232, 233), (448, 231, 227, 444), (446, 447, 230, 229), (445, 446, 229, 228), (457, 445, 228, 357), (447, 444, 227, 230), (452, 443, 225, 289), (332, 217, 221, 333), (214, 213, 218, 236), (502, 237, 236, 501), (182, 214, 236, 237), (476, 289, 225, 473), (870, 473, 225, 855), (292, 238, 241, 294), (219, 291, 293, 240), (291, 292, 294, 293), (469, 234, 290, 475), (475, 290, 289, 476), (450, 451, 290, 234), (451, 452, 289, 290), (313, 322, 288, 157), (322, 323, 287, 288), (82, 252, 286, 151), (252, 251, 285, 286), (118, 280, 284, 140), (280, 279, 283, 284), (89, 264, 282, 138), (264, 263, 281, 282), (117, 278, 280, 118), (278, 277, 279, 280), (116, 276, 278, 117), (276, 275, 277, 278), (115, 274, 276, 116), (274, 273, 275, 276), (138, 282, 274, 115), (282, 281, 273, 274), (140, 284, 272, 114), (284, 283, 271, 272), (99, 268, 270, 98), (268, 267, 269, 270), (100, 266, 268, 99), (266, 265, 267, 268), (69, 250, 266, 100), (250, 249, 265, 266), (67, 248, 250, 69), (248, 247, 249, 250), (98, 270, 252, 82), (270, 269, 251, 252), (84, 90, 243, 254), (254, 243, 244, 253), (85, 84, 254, 256), (256, 254, 253, 255), (86, 91, 245, 258), (258, 245, 246, 257), (87, 85, 256, 260), (260, 256, 255, 259), (88, 86, 258, 262), (262, 258, 257, 261), (90, 88, 262, 243), (243, 262, 261, 244), (91, 92, 247, 245), (245, 247, 248, 246), (89, 87, 260, 264), (264, 260, 259, 263), (858, 305, 307, 859), (305, 306, 308, 307), (474, 477, 303, 844), (477, 478, 304, 303), (869, 453, 304, 855), (453, 454, 303, 304), (860, 324, 302, 854), (324, 325, 301, 302), (856, 857, 297, 295), (295, 297, 298, 296), (853, 856, 295, 300), (300, 295, 296, 299), (888, 889, 325, 324), (903, 888, 324, 860), (886, 887, 323, 322), (884, 886, 322, 313), (442, 455, 321, 224), (187, 188, 320, 319), (186, 187, 319, 318), (351, 186, 318, 358), (163, 162, 317, 316), (335, 163, 316, 340), (162, 160, 315, 317), (887, 877, 310, 323), (160, 159, 311, 315), (878, 884, 313, 314), (188, 153, 883, 311, 320), (902, 882, 309, 845), (222, 334, 333, 221), (500, 332, 333, 501), (496, 327, 332, 500), (199, 198, 331, 330), (200, 199, 330, 329), (348, 200, 329, 359), (198, 172, 327, 331), (341, 334, 222, 338), (220, 219, 240, 326), (326, 341, 338, 220), (158, 335, 340, 314), (449, 456, 339, 232), (468, 479, 338, 222), (81, 152, 336, 337), (878, 890, 336, 152), (346, 345, 343, 342), (179, 180, 344, 347), (347, 344, 345, 346), (180, 177, 215, 344), (216, 345, 344, 215), (183, 343, 345, 216), (175, 348, 359, 328), (111, 351, 358, 312), (438, 457, 357, 226), (312, 358, 352, 154), (174, 349, 354, 170), (470, 480, 348, 175), (503, 504, 349, 174), (170, 354, 355, 176), (181, 350, 356, 178), (176, 355, 350, 181), (192, 186, 351, 353), (179, 347, 366, 360), (208, 209, 363, 362), (346, 342, 364, 365), (209, 179, 360, 363), (356, 207, 361, 367), (347, 346, 365, 366), (207, 208, 362, 361), (506, 505, 369, 370), (505, 507, 368, 369), (502, 506, 370, 237), (508, 371, 368, 507), (509, 372, 371, 508), (826, 824, 377, 389), (512, 378, 372, 509), (390, 379, 380, 391), (391, 380, 381, 392), (237, 370, 182), (513, 307, 308, 510), (862, 391, 392, 863), (861, 390, 391, 862), (876, 826, 389, 864), (379, 390, 388, 374), (871, 859, 307, 513), (861, 865, 388, 390), (574, 572, 393, 395), (575, 574, 395, 396), (822, 573, 397, 812), (573, 575, 396, 397), (495, 492, 400, 401), (819, 495, 401, 813), (492, 491, 399, 400), (491, 494, 398, 399), (895, 892, 414, 406), (551, 560, 413, 407), (540, 542, 412, 408), (900, 895, 406, 814), (821, 551, 407, 815), (820, 540, 408, 816), (892, 891, 411, 414), (560, 559, 410, 413), (542, 541, 409, 412), (891, 894, 403, 411), (559, 550, 404, 410), (541, 539, 405, 409), (567, 565, 418, 420), (874, 567, 420, 866), (852, 566, 422, 846), (566, 568, 421, 422), (522, 529, 425, 426), (850, 522, 426, 847), (872, 526, 424, 867), (526, 525, 423, 424), (552, 555, 431, 428), (873, 552, 428, 868), (851, 556, 432, 848), (556, 553, 429, 432), (458, 433, 223, 441), (459, 434, 433, 458), (558, 557, 434, 459), (538, 535, 435, 460), (571, 461, 427, 569), (570, 436, 461, 571), (532, 538, 460, 430), (554, 558, 459, 146), (146, 459, 458, 145), (145, 458, 441, 147), (154, 352, 457, 438), (163, 335, 456, 449), (155, 309, 455, 442), (302, 301, 454, 453), (854, 302, 453, 869), (288, 287, 452, 451), (157, 288, 451, 450), (287, 156, 443, 452), (191, 159, 444, 447), (352, 189, 445, 457), (189, 190, 446, 445), (190, 191, 447, 446), (160, 448, 444, 159), (162, 163, 449, 439), (158, 157, 450, 440), (335, 158, 440, 456), (162, 439, 448, 160), (843, 155, 442, 849), (882, 147, 441, 896), (226, 357, 480, 470), (232, 339, 479, 468), (306, 305, 478, 477), (239, 306, 477, 474), (291, 475, 476, 292), (219, 469, 475, 291), (858, 238, 473, 870), (292, 476, 473, 238), (233, 471, 467, 231), (339, 235, 472, 479), (235, 234, 469, 472), (233, 232, 468, 471), (231, 467, 463, 227), (229, 230, 466, 465), (228, 229, 465, 464), (357, 228, 464, 480), (230, 227, 463, 466), (411, 403, 481, 483), (414, 411, 483, 484), (814, 406, 482, 817), (406, 414, 484, 482), (483, 481, 486, 488), (484, 483, 488, 489), (817, 482, 487, 818), (482, 484, 489, 487), (427, 461, 538, 532), (514, 486, 481, 516), (516, 481, 403, 517), (897, 894, 398, 518), (385, 373, 494, 491), (386, 385, 491, 492), (809, 387, 495, 819), (387, 386, 492, 495), (518, 398, 494, 519), (865, 871, 513, 388), (388, 513, 510, 374), (241, 512, 509, 294), (294, 509, 508, 293), (293, 508, 507, 240), (334, 341, 506, 502), (326, 240, 507, 505), (341, 326, 505, 506), (328, 359, 504, 503), (173, 496, 500, 218), (218, 500, 501, 236), (334, 502, 501, 333), (330, 331, 499, 498), (329, 330, 498, 497), (359, 329, 497, 504), (331, 327, 496, 499), (534, 518, 519, 537), (899, 897, 518, 534), (528, 516, 517, 531), (520, 514, 516, 528), (550, 486, 514, 562), (373, 511, 519, 494), (461, 436, 535, 538), (434, 521, 527, 433), (521, 520, 528, 527), (428, 431, 525, 526), (433, 527, 530, 223), (527, 528, 531, 530), (868, 428, 526, 872), (885, 898, 533, 321), (898, 899, 534, 533), (848, 432, 522, 850), (321, 533, 536, 224), (533, 534, 537, 536), (562, 514, 520, 563), (563, 520, 521, 564), (564, 521, 434, 557), (432, 429, 529, 522), (239, 474, 224, 536), (242, 239, 536, 537), (511, 242, 537, 519), (410, 404, 539, 541), (413, 410, 541, 542), (815, 407, 540, 820), (407, 413, 542, 540), (535, 544, 524, 435), (523, 524, 544, 545), (546, 515, 523, 545), (515, 546, 539, 404), (436, 547, 544, 535), (545, 544, 547, 548), (546, 545, 548, 549), (405, 539, 546, 549), (524, 564, 557, 435), (523, 563, 564, 524), (515, 562, 563, 523), (404, 550, 562, 515), (430, 460, 558, 554), (460, 435, 557, 558), (298, 297, 553, 556), (841, 298, 556, 851), (857, 150, 552, 873), (150, 83, 555, 552), (488, 486, 550, 559), (489, 488, 559, 560), (818, 487, 551, 821), (487, 489, 560, 551), (437, 570, 571, 462), (462, 571, 569, 419), (426, 425, 568, 566), (847, 426, 566, 852), (867, 424, 567, 874), (424, 423, 565, 567), (408, 412, 575, 573), (816, 408, 573, 822), (412, 409, 574, 575), (409, 405, 572, 574), (549, 572, 405), (547, 436, 570), (570, 437, 578, 582), (547, 570, 582, 579), (393, 572, 583, 577), (549, 548, 580, 581), (572, 549, 581, 583), (548, 547, 579, 580), (585, 584, 582, 578), (577, 583, 584, 585), (579, 582, 584, 580), (580, 584, 583, 581), (586, 178, 356, 367), (609, 608, 589, 587), (610, 609, 587, 588), (610, 588, 185, 607), (612, 611, 601, 591), (614, 613, 598, 603), (615, 614, 603, 595), (613, 616, 604, 598), (618, 617, 594, 590), (619, 612, 591, 592), (620, 618, 590, 593), (616, 621, 597, 604), (611, 615, 595, 601), (621, 622, 602, 597), (617, 623, 600, 594), (624, 619, 592, 599), (626, 625, 596, 605), (623, 624, 599, 600), (622, 626, 605, 602), (625, 606, 184, 596), (174, 170, 606, 625), (328, 503, 626, 622), (272, 271, 624, 623), (503, 174, 625, 626), (271, 112, 619, 624), (114, 272, 623, 617), (175, 328, 622, 621), (312, 154, 615, 611), (470, 175, 621, 616), (113, 110, 618, 620), (112, 111, 612, 619), (110, 114, 617, 618), (226, 470, 616, 613), (154, 438, 614, 615), (438, 226, 613, 614), (111, 312, 611, 612), (181, 610, 607, 176), (181, 178, 609, 610), (178, 586, 608, 609), (185, 184, 606, 607), (720, 719, 627, 630), (722, 721, 632, 638), (724, 723, 637, 631), (726, 725, 642, 639), (727, 722, 638, 628), (729, 728, 635, 640), (721, 729, 640, 632), (731, 730, 634, 641), (730, 726, 639, 634), (725, 732, 633, 642), (728, 731, 641, 635), (719, 724, 631, 627), (734, 733, 629, 636), (733, 727, 628, 629), (723, 734, 636, 637), (627, 631, 647, 643), (636, 629, 645, 652), (629, 628, 644, 645), (637, 636, 652, 653), (630, 627, 643, 646), (638, 632, 648, 654), (631, 637, 653, 647), (639, 642, 658, 655), (628, 638, 654, 644), (640, 635, 651, 656), (632, 640, 656, 648), (641, 634, 650, 657), (634, 639, 655, 650), (642, 633, 649, 658), (635, 641, 657, 651), (650, 655, 671, 666), (658, 649, 665, 674), (651, 657, 673, 667), (643, 647, 663, 659), (652, 645, 661, 668), (645, 644, 660, 661), (653, 652, 668, 669), (646, 643, 659, 662), (654, 648, 664, 670), (647, 653, 669, 663), (655, 658, 674, 671), (644, 654, 670, 660), (656, 651, 667, 672), (648, 656, 672, 664), (657, 650, 666, 673), (774, 773, 683, 688), (775, 774, 688, 680), (777, 776, 682, 689), (776, 778, 687, 682), (780, 779, 681, 690), (773, 777, 689, 683), (782, 781, 679, 675), (784, 783, 677, 684), (783, 785, 676, 677), (786, 784, 684, 685), (787, 782, 675, 678), (788, 775, 680, 686), (781, 786, 685, 679), (778, 780, 690, 687), (785, 788, 686, 676), (687, 690, 706, 703), (676, 686, 702, 692), (688, 683, 699, 704), (680, 688, 704, 696), (689, 682, 698, 705), (682, 687, 703, 698), (690, 681, 697, 706), (683, 689, 705, 699), (675, 679, 695, 691), (684, 677, 693, 700), (677, 676, 692, 693), (685, 684, 700, 701), (678, 675, 691, 694), (686, 680, 696, 702), (679, 685, 701, 695), (697, 681, 708, 709), (779, 665, 707, 789), (709, 708, 711, 712), (789, 707, 710, 790), (712, 711, 714, 715), (790, 710, 713, 791), (715, 714, 717, 718), (791, 713, 716, 792), (600, 599, 734, 723), (592, 591, 727, 733), (599, 592, 733, 734), (590, 594, 724, 719), (598, 604, 731, 728), (605, 596, 732, 725), (597, 602, 726, 730), (604, 597, 730, 731), (595, 603, 729, 721), (603, 598, 728, 729), (591, 601, 722, 727), (602, 605, 725, 726), (594, 600, 723, 724), (601, 595, 721, 722), (593, 590, 719, 720), (744, 743, 738, 737), (746, 745, 735, 736), (747, 744, 737, 742), (749, 748, 741, 740), (745, 747, 742, 735), (750, 749, 740, 739), (743, 750, 739, 738), (756, 755, 750, 743), (755, 754, 749, 750), (757, 753, 747, 745), (754, 758, 748, 749), (753, 751, 744, 747), (752, 757, 745, 746), (751, 756, 743, 744), (630, 646, 756, 751), (620, 593, 757, 752), (720, 630, 751, 753), (678, 694, 758, 754), (593, 720, 753, 757), (662, 787, 678, 754, 755), (646, 662, 755, 756), (710, 707, 768, 769), (649, 633, 765, 766), (588, 587, 761, 762), (596, 184, 759, 764), (732, 596, 764, 772), (587, 589, 763, 761), (707, 665, 767, 768), (716, 713, 770, 771), (665, 649, 766, 767), (633, 732, 772, 765), (713, 710, 769, 770), (184, 185, 760, 759), (185, 588, 762, 760), (714, 791, 792, 717), (711, 790, 791, 714), (708, 789, 790, 711), (681, 779, 789, 708), (660, 670, 788, 785), (671, 674, 780, 778), (663, 669, 786, 781), (670, 664, 775, 788), (662, 659, 782, 787), (669, 668, 784, 786), (661, 660, 785, 783), (668, 661, 783, 784), (659, 663, 781, 782), (667, 673, 777, 773), (674, 665, 779, 780), (666, 671, 778, 776), (673, 666, 776, 777), (664, 672, 774, 775), (672, 667, 773, 774), (369, 368, 798, 799), (378, 384, 807, 804), (371, 372, 802, 801), (383, 382, 805, 806), (370, 369, 799, 800), (342, 343, 796, 795), (384, 383, 806, 807), (364, 342, 795, 797), (372, 378, 804, 802), (182, 370, 800, 793), (343, 183, 794, 796), (368, 371, 801, 798), (183, 182, 793, 794), (838, 376, 803, 839), (382, 810, 823, 805), (831, 816, 822, 837), (833, 818, 821, 836), (830, 815, 820, 835), (825, 809, 819, 834), (832, 817, 818, 833), (829, 814, 817, 832), (835, 820, 816, 831), (836, 821, 815, 830), (901, 900, 814, 829), (834, 819, 813, 828), (837, 822, 812, 827), (863, 392, 811, 875), (392, 381, 808, 811), (576, 837, 827, 394), (493, 834, 828, 402), (893, 901, 829, 417), (561, 836, 830, 416), (543, 835, 831, 415), (417, 829, 832, 485), (485, 832, 833, 490), (375, 825, 834, 493), (416, 830, 835, 543), (490, 833, 836, 561), (415, 831, 837, 576), (810, 838, 839, 823), (875, 811, 826, 876), (811, 808, 824, 826), (808, 809, 825, 824), (381, 387, 809, 808), (427, 847, 852, 569), (146, 841, 851, 554), (430, 848, 850, 532), (308, 242, 511, 510), (301, 843, 849, 454), (554, 851, 848, 430), (532, 850, 847, 427), (569, 852, 846, 419), (380, 386, 387, 381), (379, 385, 386, 380), (374, 373, 385, 379), (824, 825, 375, 377), (510, 511, 373, 374), (889, 902, 845, 325), (474, 844, 224), (306, 239, 242, 308), (454, 849, 844, 303), (325, 845, 843, 301), (296, 298, 841, 840), (299, 296, 840, 842), (810, 875, 876, 838), (382, 863, 875, 810), (425, 867, 874, 568), (297, 857, 873, 553), (429, 868, 872, 529), (378, 512, 871, 865), (305, 858, 870, 478), (156, 854, 869, 443), (553, 873, 868, 429), (529, 872, 867, 425), (568, 874, 866, 421), (384, 378, 865, 861), (512, 241, 859, 871), (838, 876, 864, 376), (384, 861, 862, 383), (383, 862, 863, 382), (877, 903, 860, 310), (149, 148, 856, 853), (148, 150, 857, 856), (310, 860, 854, 156), (443, 869, 855, 225), (238, 858, 859, 241), (478, 870, 855, 304), (149, 853, 903, 877), (299, 842, 902, 889), (402, 828, 901, 893), (828, 813, 900, 901), (530, 531, 899, 898), (223, 530, 898, 885), (531, 517, 897, 899), (517, 403, 894, 897), (309, 882, 896, 455), (399, 398, 894, 891), (400, 399, 891, 892), (813, 401, 895, 900), (401, 400, 892, 895), (314, 340, 890, 878), (842, 147, 882, 902), (152, 151, 884, 878), (285, 149, 877, 887), (151, 286, 886, 884), (286, 285, 887, 886), (853, 300, 888, 903), (300, 299, 889, 888), (455, 896, 885, 321), (316, 317, 881, 880), (340, 316, 880, 890), (317, 315, 879, 881), (315, 311, 883, 879)])
_uv = me_plane.uv_layers.new(name='UVMap')
_uv.uv.foreach_set('vector', [0.8817, 0.6779, 1.0, 0.6779, 1.0, 1.0, 0.8817, 1.0, 0.1171, 0.6779, 0.25, 0.6779, 0.25, 1.0, 0.1171, 1.0, 0.375, 0.6779, 0.5, 0.6779, 0.5, 1.0, 0.375, 1.0, 0.625, 0.6779, 0.75, 0.6779, 0.75, 1.0, 0.625, 1.0, 0.0, 0.6779, 0.1171, 0.6779, 0.1171, 1.0, 0.0, 1.0, 0.25, 0.6779, 0.375, 0.6779, 0.375, 1.0, 0.25, 1.0, 0.5, 0.6779, 0.625, 0.6779, 0.625, 1.0, 0.5, 1.0, 0.75, 0.6779, 0.8817, 0.6779, 0.8817, 1.0, 0.75, 1.0, 0.625, 0.06111, 0.625, 0.1719, 0.5, 0.1719, 0.5, 0.06111, 0.375, 0.06111, 0.375, 0.1719, 0.25, 0.1719, 0.25, 0.06111, 0.1171, 0.06111, 0.1171, 0.1719, 0.0, 0.1719, 0.0, 0.06111, 0.75, 0.06111, 0.75, 0.1719, 0.625, 0.1719, 0.625, 0.06111, 0.5, 0.06111, 0.5, 0.1719, 0.375, 0.1719, 0.375, 0.06111, 0.25, 0.06111, 0.25, 0.1719, 0.1171, 0.1719, 0.1171, 0.06111, 1.0, 0.06111, 1.0, 0.1719, 0.8817, 0.1719, 0.8817, 0.06111, 0.75, 0.1719, 0.8817, 0.1719, 0.8817, 0.3557, 0.75, 0.3557, 0.75, 0.3557, 0.8817, 0.3557, 0.8817, 0.6779, 0.75, 0.6779, 0.5, 0.1719, 0.625, 0.1719, 0.625, 0.3557, 0.5, 0.3557, 0.5, 0.3557, 0.625, 0.3557, 0.625, 0.6779, 0.5, 0.6779, 0.25, 0.1719, 0.375, 0.1719, 0.375, 0.3557, 0.25, 0.3557, 0.25, 0.3557, 0.375, 0.3557, 0.375, 0.6779, 0.25, 0.6779, 0.0, 0.1719, 0.1171, 0.1719, 0.1171, 0.3557, 0.0, 0.3557, 0.0, 0.3557, 0.1171, 0.3557, 0.1171, 0.6779, 0.0, 0.6779, 0.625, 0.1719, 0.75, 0.1719, 0.75, 0.3557, 0.625, 0.3557, 0.625, 0.3557, 0.75, 0.3557, 0.75, 0.6779, 0.625, 0.6779, 0.375, 0.1719, 0.5, 0.1719, 0.5, 0.3557, 0.375, 0.3557, 0.375, 0.3557, 0.5, 0.3557, 0.5, 0.6779, 0.375, 0.6779, 0.1171, 0.1719, 0.25, 0.1719, 0.25, 0.3557, 0.1171, 0.3557, 0.1171, 0.3557, 0.25, 0.3557, 0.25, 0.6779, 0.1171, 0.6779, 0.8817, 0.1719, 1.0, 0.1719, 1.0, 0.3557, 0.8817, 0.3557, 0.8817, 0.3557, 1.0, 0.3557, 1.0, 0.6779, 0.8817, 0.6779, 0.8817, 0.06111, 0.8817, 0.1719, 0.75, 0.1719, 0.75, 0.06111, 0.625, 0.0, 0.5, 0.0, 0.5, 0.0, 0.625, 0.0, 0.75, 0.0, 0.625, 0.0, 0.625, 0.0, 0.75, 0.0, 0.25, 0.0, 0.1171, 0.0, 0.1171, 0.0, 0.25, 0.0, 0.8817, 0.0, 0.75, 0.0, 0.75, 0.0, 0.8817, 0.0, 0.375, 0.0, 0.25, 0.0, 0.25, 0.0, 0.375, 0.0, 0.5, 0.0, 0.375, 0.0, 0.375, 0.0, 0.5, 0.0, 0.1171, 0.0, 0.0, 0.0, 0.0, 0.0, 0.1171, 0.0, 1.0, 0.0, 0.8817, 0.0, 0.8817, 0.0, 1.0, 0.0, 0.0, 0.6779, 0.0, 1.0, 0.0, 1.0, 0.0, 0.6779, 0.0, 0.1719, 0.0, 0.3557, 0.0, 0.3557, 0.0, 0.1719, 0.0, 0.06111, 0.0, 0.1719, 0.0, 0.1719, 0.0, 0.06111, 0.0, 0.3557, 0.0, 0.6779, 0.0, 0.6779, 0.0, 0.3557, 0.0, 0.0, 0.0, 0.0, 0.0, 0.0, 0.0, 0.0, 0.0, 0.0, 0.0, 0.0, 0.0, 0.0, 0.0, 0.0, 1.0, 0.0, 0.8817, 0.0, 0.8817, 0.0, 1.0, 0.0, 0.1171, 0.0, 0.0, 0.0, 0.0, 0.0, 0.1171, 0.0, 0.5, 0.0, 0.375, 0.0, 0.375, 0.0, 0.5, 0.0, 0.375, 0.0, 0.25, 0.0, 0.25, 0.0, 0.375, 0.0, 0.8817, 0.0, 0.75, 0.0, 0.75, 0.0, 0.8817, 0.0, 0.25, 0.0, 0.1171, 0.0, 0.1171, 0.0, 0.25, 0.0, 0.75, 0.0, 0.625, 0.0, 0.625, 0.0, 0.75, 0.0, 0.625, 0.0, 0.5, 0.0, 0.5, 0.0, 0.625, 0.0, 0.0, 0.0, 0.0, 0.06111, 0.0, 0.06111, 0.0, 0.0, 0.8817, 0.0, 0.8817, 0.06111, 0.75, 0.06111, 0.75, 0.0, 1.0, 0.0, 1.0, 0.06111, 0.8817, 0.06111, 0.8817, 0.0, 0.25, 0.0, 0.25, 0.06111, 0.1171, 0.06111, 0.1171, 0.0, 0.5, 0.0, 0.5, 0.06111, 0.375, 0.06111, 0.375, 0.0, 0.75, 0.0, 0.75, 0.06111, 0.625, 0.06111, 0.625, 0.0, 0.1171, 0.0, 0.1171, 0.06111, 0.0, 0.06111, 0.0, 0.0, 0.375, 0.0, 0.375, 0.06111, 0.25, 0.06111, 0.25, 0.0, 0.625, 0.0, 0.625, 0.06111, 0.5, 0.06111, 0.5, 0.0, 0.0, 0.0, 0.0, 0.0, 0.0, 0.0, 0.0, 0.0, 0.0, 0.0, 0.0, 0.0, 0.0, 0.0, 0.0, 0.0, 0.0, 0.0, 0.0, 0.06111, 0.0, 0.06111, 0.0, 0.0, 0.0, 0.0, 0.0, 0.0, 0.0, 0.0, 0.0, 0.0, 0.625, 0.0, 0.5, 0.0, 0.5, 0.0, 0.625, 0.0, 0.75, 0.0, 0.625, 0.0, 0.625, 0.0, 0.75, 0.0, 0.25, 0.0, 0.1171, 0.0, 0.1171, 0.0, 0.25, 0.0, 0.8817, 0.0, 0.75, 0.0, 0.75, 0.0, 0.8817, 0.0, 0.375, 0.0, 0.25, 0.0, 0.25, 0.0, 0.375, 0.0, 0.5, 0.0, 0.375, 0.0, 0.375, 0.0, 0.5, 0.0, 0.1171, 0.0, 0.0, 0.0, 0.0, 0.0, 0.1171, 0.0, 1.0, 0.0, 0.8817, 0.0, 0.8817, 0.0, 1.0, 0.0, 0.0, 0.0, 0.0, 0.0, 0.0, 0.0, 0.0, 0.0, 0.0, 0.0, 0.0, 0.0, 0.0, 0.0, 0.0, 0.0, 0.0, 0.0, 0.0, 0.0, 0.0, 0.0, 0.0, 0.0, 0.0, 0.0, 0.0, 0.0, 0.0, 0.0, 0.0, 0.0, 0.0, 0.0, 0.0, 0.06111, 0.0, 0.06111, 0.0, 0.0, 0.0, 0.0, 0.0, 0.06111, 0.0, 0.06111, 0.0, 0.0, 0.0, 0.0, 0.0, 0.06111, 0.0, 0.06111, 0.0, 0.0, 0.0, 0.0, 0.0, 0.0, 0.0, 0.0, 0.0, 0.0, 0.0, 0.0, 0.0, 0.0, 0.0, 0.0, 0.0, 0.0, 0.0, 0.0, 0.0, 0.0, 0.0, 0.0, 0.0, 0.0, 0.0, 0.0, 0.0, 0.0, 0.0, 0.0, 0.0, 0.0, 0.0, 0.0, 0.0, 0.0, 0.0, 0.0, 0.0, 0.0, 0.0, 0.0, 0.0, 0.0, 0.0, 0.0, 0.0, 0.0, 1.0, 0.0, 1.0, 0.0, 1.0, 0.0, 1.0, 0.0, 1.0, 0.0, 1.0, 0.0, 1.0, 0.0, 1.0, 0.0, 1.0, 0.0, 1.0, 0.0, 1.0, 0.0, 1.0, 0.0, 1.0, 0.06111, 1.0, 0.0, 1.0, 0.0, 1.0, 0.06111, 1.0, 0.06111, 1.0, 0.0, 1.0, 0.0, 1.0, 0.06111, 1.0, 0.06111, 1.0, 0.0, 1.0, 0.0, 1.0, 0.06111, 1.0, 0.06111, 1.0, 0.0, 1.0, 0.0, 1.0, 0.06111, 1.0, 0.06111, 1.0, 0.0, 1.0, 0.0, 1.0, 0.06111, 1.0, 0.0, 1.0, 0.0, 1.0, 0.0, 1.0, 0.0, 1.0, 0.0, 1.0, 0.0, 1.0, 0.0, 1.0, 0.0, 1.0, 0.0, 1.0, 0.0, 1.0, 0.0, 1.0, 0.0, 1.0, 0.0, 1.0, 0.0, 1.0, 0.0, 1.0, 0.0, 1.0, 0.0, 1.0, 0.0, 1.0, 0.0, 1.0, 0.0, 1.0, 0.0, 1.0, 0.0, 1.0, 0.0, 1.0, 0.0, 1.0, 0.0, 1.0, 0.0, 1.0, 0.0, 1.0, 0.0, 1.0, 0.0, 1.0, 0.0, 1.0, 0.0, 1.0, 0.0, 1.0, 0.0, 1.0, 0.0, 1.0, 0.0, 1.0, 0.0, 1.0, 0.0, 1.0, 0.0, 1.0, 0.0, 1.0, 0.0, 1.0, 0.0, 1.0, 0.0, 1.0, 0.0, 1.0, 0.0, 1.0, 0.0, 1.0, 0.0, 1.0, 0.0, 1.0, 0.0, 1.0, 0.0, 1.0, 0.0, 1.0, 0.0, 1.0, 0.0, 1.0, 0.0, 1.0, 0.0, 1.0, 0.0, 1.0, 0.0, 1.0, 0.0, 1.0, 0.0, 1.0, 0.0, 1.0, 0.0, 1.0, 0.06111, 1.0, 0.0, 1.0, 0.0, 1.0, 0.06111, 1.0, 0.06111, 1.0, 0.0, 1.0, 0.0, 1.0, 0.06111, 1.0, 0.0, 1.0, 0.0, 1.0, 0.0, 1.0, 0.0, 1.0, 0.0, 1.0, 0.0, 1.0, 0.0, 1.0, 0.0, 1.0, 0.0, 1.0, 0.0, 1.0, 0.0, 1.0, 0.0, 0.0, 0.0, 0.0, 0.0, 0.0, 0.0, 0.0, 0.0, 0.0, 0.0, 0.0, 0.06111, 0.0, 0.06111, 0.0, 0.0, 0.0, 0.0, 0.0, 0.06111, 0.0, 0.06111, 0.0, 0.0, 0.0, 0.0, 0.0, 0.0, 0.0, 0.0, 0.0, 0.0, 0.0, 0.0, 0.0, 0.0, 0.0, 0.0, 0.0, 0.0, 0.0, 0.0, 0.0, 0.0, 0.0, 0.0, 0.0, 0.0, 0.0, 0.0, 0.0, 0.0, 0.0, 0.0, 0.0, 0.0, 0.0, 0.0, 0.0, 0.0, 0.0, 0.0, 0.0, 0.0, 0.0, 0.0, 0.0, 0.0, 0.0, 0.0, 0.0, 0.0, 0.0, 0.0, 0.0, 0.0, 0.0, 0.0, 0.0, 0.0, 0.0, 0.0, 0.0, 0.0, 0.0, 0.0, 0.0, 0.0, 0.0, 0.0, 0.0, 0.0, 0.0, 0.0, 0.0, 0.0, 0.0, 0.0, 0.0, 0.0, 0.0, 0.0, 0.0, 0.0, 0.0, 0.0, 0.0, 0.0, 0.0, 0.0, 0.0, 0.0, 0.9769, 0.0, 0.589, 0.0, 0.603, 0.0, 1.0, 0.0, 0.0, 0.0, 0.0, 0.0, 0.0, 0.0, 0.0, 0.0, 0.0, 0.0, 0.0, 0.0, 0.0, 0.0, 0.0, 0.0, 0.0, 0.0, 0.0, 0.0, 0.0, 0.0, 0.0, 0.0, 0.0, 0.0, 0.0, 0.0, 0.0, 0.0, 0.0, 0.0, 0.0, 0.0, 0.0, 0.0, 0.0, 0.0, 0.0, 0.0, 0.0, 0.0, 0.0, 0.0, 0.0, 0.0, 0.0, 0.0, 0.0, 0.0, 0.0, 0.0, 0.0, 0.0, 0.0, 0.0, 0.0, 0.0, 0.0, 0.0, 0.0, 0.0, 0.0, 0.0, 0.0, 0.0, 0.0, 0.0, 0.0, 0.0, 0.0, 0.0, 0.0, 0.0, 0.0, 0.0, 0.0, 0.0, 0.0, 0.0, 0.0, 0.0, 0.0, 0.0, 0.0, 0.0, 0.0, 0.0, 0.0, 0.0, 0.0, 0.0, 0.0, 0.0, 0.0, 0.0, 0.0, 0.0, 0.0, 0.0, 0.0, 0.0, 0.0, 0.0, 0.0, 0.0, 0.0, 0.0, 0.0, 0.0, 0.0, 0.0, 0.0, 0.0, 0.0, 0.0, 0.0, 0.0, 0.0, 0.0, 0.0, 0.0, 0.0, 0.0, 0.0, 0.0, 0.0, 0.0, 0.0, 0.0, 0.0, 0.0, 0.0, 0.0, 0.0, 0.0, 0.0, 0.0, 0.0, 0.0, 0.0, 0.0, 0.0, 0.0, 0.0, 0.0, 0.0, 0.0, 0.0, 0.0, 0.0, 0.0, 0.0, 0.0, 0.0, 0.0, 0.0, 0.0, 0.0, 0.0, 0.0, 0.0, 0.0, 0.0, 0.0, 0.0, 0.0, 0.0, 0.0, 0.0, 0.0, 0.0, 0.0, 0.0, 0.0, 0.0, 0.0, 0.0, 0.0, 0.0, 0.0, 0.0, 0.0, 0.0, 0.0, 0.0, 0.0, 0.0, 0.0, 0.0, 0.0, 0.0, 0.0, 0.0, 0.0, 0.0, 0.0, 0.0, 0.0, 0.0, 0.0, 0.0, 0.0, 0.0, 0.0, 0.0, 0.0, 0.0, 0.0, 0.0, 0.0, 0.0, 0.0, 0.0, 0.0, 0.0, 0.0, 0.0, 0.0, 0.0, 0.0, 0.0, 0.0, 0.0, 0.0, 0.0, 0.0, 0.0, 0.0, 0.0, 0.0, 0.0, 0.0, 0.0, 0.0, 0.0, 0.0, 0.0, 0.0, 0.0, 0.0, 0.0, 0.0, 0.0, 0.1911, 0.0, 0.317, 0.0, 0.317, 0.0, 0.1911, 0.0, 0.3419, 0.0, 0.567, 0.0, 0.567, 0.0, 0.3419, 0.0, 0.4926, 0.0, 0.817, 0.0, 0.0, 0.0, 0.0, 0.0, 0.0, 0.0, 0.0, 0.0, 0.0, 0.0, 0.0, 0.0, 0.0, 0.0, 0.0, 0.0, 0.0, 0.0, 0.0, 0.0, 0.0, 0.0, 0.0, 0.0, 0.0, 0.0, 0.0, 0.0, 0.0, 0.0, 0.0, 0.0, 0.0, 0.0, 0.0, 0.0, 0.0, 0.0, 0.0, 0.0, 0.0, 0.0, 0.0, 0.0, 0.0, 0.0, 0.0, 0.0, 0.0, 0.0, 0.0, 0.0, 0.0, 0.0, 0.0, 0.0, 0.0, 0.0, 0.0, 0.0, 0.0, 0.0, 0.0, 0.0, 0.0, 0.0, 0.0, 0.0, 0.0, 0.0, 0.0, 0.0, 0.0, 0.0, 0.0, 0.0, 0.0, 0.0, 0.0, 0.0, 0.0, 0.0, 0.0, 0.0, 0.0, 0.0, 0.0, 0.0, 0.0, 0.0, 0.0, 0.0, 0.0, 0.0, 0.0, 0.0, 0.0, 0.0, 0.0, 0.0, 0.0, 0.0, 0.0, 0.0, 0.0, 0.0, 0.0, 0.0, 0.0, 0.0, 0.0, 0.0, 0.0, 0.0, 0.0, 0.0, 0.0, 0.0, 0.0, 0.0, 0.0, 0.0, 0.0, 0.0, 0.0, 0.0, 0.0, 0.0, 0.0, 0.0, 0.0, 0.0, 0.0, 0.0, 0.0, 0.0, 0.0, 0.0, 0.0, 0.0, 0.0, 0.0, 0.0, 0.0, 0.0, 0.0, 0.0, 0.0, 0.0, 0.0, 0.0, 0.0, 0.0, 0.0, 0.0, 0.0, 0.0, 0.0, 0.0, 0.0, 0.0, 0.0, 0.0, 0.0, 0.0, 0.0, 0.0, 0.0, 0.0, 0.0, 0.0, 0.0, 0.0, 0.0, 0.0, 0.0, 0.0, 0.0, 0.0, 0.0, 0.0, 0.0, 0.0, 0.0, 0.0, 0.0, 0.0, 0.0, 0.0, 0.0, 0.0, 0.0, 0.0, 0.0, 0.0, 0.0, 0.0, 0.0, 0.0, 0.0, 0.0, 0.0, 0.0, 0.0, 0.0, 0.0, 0.0, 0.0, 0.0, 0.0, 0.0, 0.0, 0.0, 0.0, 0.0, 0.0, 0.0, 0.0, 0.0, 0.0, 0.0, 0.0, 0.0, 0.0, 0.0, 0.0, 0.0, 0.0, 0.0, 0.0, 0.0, 0.0, 0.0, 0.0, 0.0, 0.0, 0.0, 0.0, 0.0, 0.0, 0.0, 0.0, 0.0, 0.0, 0.0, 0.0, 0.0, 0.0, 0.0, 0.0, 0.0, 0.0, 0.0, 0.0, 0.0, 0.0, 0.0, 0.0, 0.0, 0.0, 0.0, 0.0, 0.0, 0.0, 0.0, 0.0, 0.0, 0.0, 0.0, 0.0, 0.0, 0.0, 0.0, 0.0, 0.0, 0.0, 0.0, 0.0, 0.0, 0.0, 0.0, 0.0, 0.0, 0.0, 0.0, 0.0, 0.0, 0.0, 0.0, 0.0, 0.0, 0.0, 0.0, 0.0, 0.0, 0.0, 0.0, 0.0, 0.0, 0.0, 0.0, 0.0, 0.0, 0.0, 0.0, 0.0, 0.0, 0.0, 0.0, 0.0, 0.0, 0.0, 0.0, 0.0, 0.0, 0.0, 0.0, 0.0, 0.0, 0.0, 0.0, 0.0, 0.0, 0.0, 0.0, 0.0, 0.0, 0.0, 1.0, 0.0, 1.0, 0.0, 1.0, 0.0, 1.0, 0.0, 1.0, 0.0, 1.0, 0.0, 1.0, 0.0, 1.0, 0.0, 1.0, 0.0, 1.0, 0.0, 1.0, 0.0, 1.0, 0.0, 1.0, 0.0, 1.0, 0.0, 1.0, 0.0, 1.0, 0.0, 1.0, 0.0, 1.0, 0.0, 1.0, 0.0, 1.0, 0.0, 1.0, 0.0, 1.0, 0.0, 1.0, 0.0, 1.0, 0.0, 1.0, 0.0, 1.0, 0.0, 1.0, 0.0, 1.0, 0.0, 1.0, 0.0, 1.0, 0.0, 1.0, 0.0, 1.0, 0.0, 1.0, 0.0, 1.0, 0.0, 1.0, 0.0, 1.0, 0.0, 1.0, 0.0, 1.0, 0.0, 1.0, 0.0, 1.0, 0.0, 1.0, 0.0, 1.0, 0.0, 1.0, 0.0, 1.0, 0.0, 1.0, 0.0, 1.0, 0.0, 1.0, 0.0, 1.0, 0.0, 1.0, 0.0, 1.0, 0.0, 1.0, 0.0, 1.0, 0.0, 1.0, 0.0, 1.0, 0.0, 1.0, 0.0, 1.0, 0.0, 0.0, 0.0, 0.0, 0.0, 0.0, 0.0, 0.0, 0.0, 0.0, 0.0, 0.0, 0.0, 0.0, 0.0, 0.0, 0.0, 0.0, 0.0, 0.0, 0.0, 0.0, 0.0, 0.0, 0.0, 0.0, 0.0, 0.0, 0.0, 0.0, 0.0, 0.0, 0.0, 0.0, 0.0, 0.0, 0.0, 0.0, 0.0, 0.0, 0.0, 0.0, 0.0, 0.0, 0.0, 0.0, 0.0, 0.0, 0.0, 0.0, 0.0, 0.0, 0.0, 0.0, 0.0, 0.0, 0.0, 0.0, 0.0, 0.0, 0.0, 0.0, 0.0, 0.0, 0.0, 0.0, 0.0, 0.0, 0.0, 0.0, 0.0, 0.0, 0.0, 0.0, 0.0, 0.0, 0.0, 0.0, 0.0, 0.0, 0.0, 0.625, 0.0, 0.5, 0.0, 0.5, 0.0, 0.625, 0.0, 0.625, 0.0, 0.5, 0.0, 0.5, 0.0, 0.625, 0.0, 0.75, 0.0, 0.625, 0.0, 0.625, 0.0, 0.75, 0.0, 0.75, 0.0, 0.625, 0.0, 0.625, 0.0, 0.75, 0.0, 0.25, 0.0, 0.1171, 0.0, 0.1171, 0.0, 0.25, 0.0, 0.25, 0.0, 0.1171, 0.0, 0.1171, 0.0, 0.25, 0.0, 0.8817, 0.0, 0.75, 0.0, 0.75, 0.0, 0.8817, 0.0, 0.8817, 0.0, 0.75, 0.0, 0.75, 0.0, 0.8817, 0.0, 0.375, 0.0, 0.25, 0.0, 0.25, 0.0, 0.375, 0.0, 0.375, 0.0, 0.25, 0.0, 0.25, 0.0, 0.375, 0.0, 0.5, 0.0, 0.375, 0.0, 0.375, 0.0, 0.5, 0.0, 0.5, 0.0, 0.375, 0.0, 0.375, 0.0, 0.5, 0.0, 0.1171, 0.0, 0.0, 0.0, 0.0, 0.0, 0.1171, 0.0, 0.1171, 0.0, 0.0, 0.0, 0.0, 0.0, 0.1171, 0.0, 1.0, 0.0, 0.8817, 0.0, 0.8817, 0.0, 1.0, 0.0, 1.0, 0.0, 0.8817, 0.0, 0.8817, 0.0, 1.0, 0.0, 0.0, 0.0, 0.0, 0.0, 0.0, 0.0, 0.0, 0.0, 0.0, 0.0, 0.0, 0.0, 0.0, 0.0, 0.0, 0.0, 0.0, 0.0, 0.0, 0.0, 0.0, 0.0, 0.0, 0.0, 0.0, 0.0, 0.0, 0.0, 0.0, 0.0, 0.0, 0.0, 0.0, 0.0, 0.0, 0.0, 0.0, 0.0, 0.0, 0.0, 0.0, 0.0, 0.0, 0.0, 0.0, 0.0, 0.0, 0.0, 0.0, 0.0, 0.0, 0.0, 0.0, 0.0, 0.0, 0.0, 0.0, 0.0, 0.0, 0.0, 0.0, 0.0, 0.0, 0.0, 0.0, 0.0, 0.0, 0.06111, 0.0, 0.06111, 0.0, 0.0, 0.0, 0.0, 0.0, 0.06111, 0.0, 0.06111, 0.0, 0.0, 0.0, 0.0, 0.0, 0.0, 0.0, 0.0, 0.0, 0.0, 0.0, 0.0, 0.0, 0.0, 0.0, 0.0, 0.0, 0.0, 0.0, 0.0, 0.0, 0.0, 0.0, 0.0, 0.0, 0.0, 0.0, 0.0, 0.0, 0.0, 0.0, 0.0, 0.0, 0.0, 0.0, 0.0, 0.0, 0.0, 0.0, 0.0, 0.0, 0.0, 0.0, 0.0, 0.0, 0.0, 0.0, 0.0, 0.0, 0.0, 0.0, 0.0, 0.0, 0.0, 0.0, 0.0, 0.0, 0.0, 0.3419, 0.0, 0.1911, 0.0, 0.0, 0.0, 0.0, 0.0, 0.4926, 0.0, 0.3419, 0.0, 0.0, 0.0, 0.0, 0.0, 0.589, 0.0, 0.4926, 0.0, 0.0, 0.0, 0.0, 0.0, 0.0, 0.0, 0.0, 0.0, 0.0, 0.0, 0.0, 0.0, 0.0, 0.0, 0.0, 0.0, 0.0, 0.0, 0.0, 0.0, 0.0, 0.0, 0.0, 0.0, 0.0, 0.0, 0.0, 0.0, 0.0, 0.0, 0.0, 0.0, 0.0, 0.0, 0.0, 0.0, 0.0, 0.0, 0.0, 0.0, 0.0, 0.0, 0.0, 0.0, 0.0, 0.0, 0.0, 0.0, 0.0, 0.0, 0.0, 0.0, 0.1911, 0.0, 0.0, 0.0, 0.0, 0.0, 0.0, 0.0, 0.0, 0.0, 0.0, 0.0, 0.0, 0.0, 0.0, 0.0, 0.0, 0.0, 0.0, 0.0, 0.0, 0.0, 0.0, 0.0, 0.0, 0.0, 0.0, 0.0, 0.0, 0.0, 0.0, 0.0, 0.0, 0.0, 0.0, 0.0, 0.0, 0.0, 0.0, 0.0, 0.0, 0.0, 0.0, 0.0, 0.0, 0.0, 0.0, 0.0, 0.0, 0.0, 0.0, 0.0, 0.0, 0.0, 0.0, 0.0, 0.0, 0.0, 0.0, 0.0, 0.0, 0.0, 0.0, 0.0, 0.0, 0.0, 0.0, 0.0, 0.0, 0.0, 0.0, 0.0, 0.0, 0.0, 0.0, 0.0, 0.0, 0.0, 0.0, 0.0, 0.0, 0.0, 0.0, 0.0, 0.0, 0.0, 0.0, 0.0, 0.0, 0.0, 0.0, 0.0, 0.0, 0.0, 0.0, 0.0, 0.0, 0.0, 0.0, 0.0, 0.0, 0.0, 0.0, 0.0, 0.0, 0.0, 0.0, 0.0, 0.0, 0.0, 0.0, 0.0, 0.0, 0.0, 0.0, 0.0, 0.0, 0.0, 0.0, 0.0, 0.0, 0.0, 0.0, 0.0, 0.0, 0.0, 0.0, 0.0, 0.0, 0.0, 0.0, 0.0, 0.0, 0.0, 0.0, 0.0, 0.0, 0.0, 0.0, 0.0, 0.0, 0.0, 0.0, 0.0, 0.0, 0.0, 0.0, 0.0, 0.0, 0.0, 0.0, 0.0, 0.0, 0.0, 0.0, 0.0, 0.0, 0.0, 0.0, 0.0, 0.0, 0.0, 0.0, 0.0, 0.0, 0.0, 0.0, 0.0, 0.0, 0.0, 0.0, 0.0, 0.0, 0.0, 0.0, 0.0, 0.0, 0.0, 0.0, 0.0, 0.0, 0.0, 0.0, 0.0, 0.0, 0.0, 0.0, 0.0, 0.0, 0.0, 0.0, 0.0, 0.0, 0.0, 0.603, 0.0, 0.589, 0.0, 0.0, 0.0, 0.0, 0.0, 0.0, 0.0, 0.0, 0.0, 0.0, 0.0, 0.0, 0.0, 0.0, 0.0, 0.0, 0.0, 0.0, 0.0, 0.0, 0.0, 0.0, 0.0, 0.0, 0.0, 0.0, 0.0, 0.0, 0.0, 0.0, 0.0, 0.0, 0.0, 0.0, 0.0, 0.0, 0.0, 0.0, 0.0, 0.0, 0.0, 0.0, 0.0, 0.0, 0.0, 0.0, 0.0, 0.0, 0.0, 0.0, 0.0, 0.0, 0.0, 0.0, 0.0, 0.0, 0.0, 0.0, 0.0, 0.0, 0.0, 0.0, 0.0, 0.0, 0.0, 0.0, 0.0, 0.0, 0.0, 0.817, 0.0, 0.4926, 0.0, 0.589, 0.0, 0.9769, 0.0, 0.0, 0.0, 0.0, 0.0, 0.0, 0.0, 0.0, 0.0, 0.0, 0.0, 0.0, 0.0, 0.0, 0.0, 0.0, 0.0, 0.0, 0.0, 0.0, 0.0, 0.0, 0.0, 0.0, 0.0, 0.0, 0.0, 0.0, 0.0, 0.0, 0.0, 0.0, 0.0, 0.0, 0.0, 0.0, 0.0, 0.0, 0.0, 0.0, 0.0, 0.0, 0.0, 0.0, 0.0, 0.0, 0.0, 0.0, 0.0, 0.0, 0.0, 0.0, 0.0, 0.0, 0.0, 0.0, 0.0, 0.0, 0.0, 0.0, 0.0, 0.0, 0.0, 0.0, 0.0, 0.0, 0.0, 0.0, 0.0, 0.0, 0.0, 0.0, 0.0, 0.0, 0.0, 0.0, 0.0, 0.0, 0.0, 0.0, 0.0, 0.0, 0.0, 0.0, 0.0, 0.0, 0.0, 0.0, 0.0, 0.0, 0.0, 0.0, 0.0, 0.0, 0.0, 0.0, 0.0, 0.0, 0.0, 0.0, 0.0, 0.0, 0.0, 0.0, 0.0, 0.0, 0.0, 0.0, 0.0, 0.0, 0.0, 0.0, 0.0, 0.0, 0.0, 0.0, 0.0, 0.0, 0.0, 0.0, 0.0, 0.0, 0.0, 0.0, 0.0, 0.0, 0.0, 0.0, 0.0, 0.0, 0.0, 0.0, 0.0, 0.0, 0.0, 0.0, 0.0, 0.0, 0.0, 0.0, 0.0, 0.0, 0.0, 0.0, 0.0, 0.0, 0.0, 0.0, 0.0, 0.0, 0.0, 0.0, 0.0, 0.0, 0.0, 0.0, 0.0, 0.0, 0.0, 0.0, 0.0, 0.0, 0.0, 0.0, 0.0, 0.0, 0.0, 0.0, 0.0, 0.0, 0.0, 0.0, 0.0, 0.0, 0.0, 0.0, 0.0, 0.0, 0.0, 0.0, 0.0, 0.0, 0.0, 0.0, 0.0, 0.0, 0.0, 0.0, 0.0, 0.0, 0.0, 0.0, 0.0, 0.0, 0.0, 0.0, 0.0, 0.0, 0.0, 0.0, 0.0, 0.0, 0.0, 0.0, 0.0, 0.0, 0.0, 0.0, 0.0, 0.0, 0.0, 0.0, 0.0, 0.0, 0.0, 0.0, 0.0, 0.0, 0.0, 0.0, 0.0, 0.0, 0.0, 0.0, 0.0, 0.0, 0.0, 0.0, 0.0, 0.0, 0.0, 0.0, 0.0, 0.0, 0.0, 0.0, 0.0, 0.0, 0.0, 0.0, 0.0, 0.0, 0.0, 0.0, 0.0, 0.0, 0.0, 0.0, 0.0, 0.0, 0.0, 0.0, 0.0, 0.0, 0.0, 0.0, 0.0, 0.0, 0.0, 0.0, 0.0, 0.0, 0.0, 0.0, 0.0, 0.0, 0.0, 0.0, 0.0, 0.0, 0.0, 0.0, 0.0, 0.0, 0.0, 0.0, 0.0, 0.0, 0.0, 0.0, 0.0, 0.0, 0.0, 0.0, 0.0, 0.0, 0.0, 0.0, 0.0, 0.0, 0.0, 0.0, 0.0, 0.0, 0.0, 0.0, 0.0, 0.0, 0.0, 0.0, 0.0, 0.0, 0.0, 0.0, 0.0, 0.0, 0.0, 0.0, 0.0, 0.0, 0.0, 0.0, 0.0, 0.0, 0.0, 0.0, 0.0, 0.0, 0.0, 0.0, 0.0, 0.0, 0.0, 0.0, 0.0, 0.0, 0.0, 0.0, 0.0, 0.0, 0.0, 0.0, 0.0, 0.0, 0.0, 0.0, 0.0, 0.0, 0.0, 0.0, 0.0, 0.0, 0.0, 0.0, 0.0, 0.0, 0.0, 0.0, 0.0, 0.0, 0.0, 0.0, 0.06111, 0.0, 0.06111, 0.0, 0.06111, 0.0, 0.06111, 0.0, 0.06111, 0.0, 0.06111, 0.0, 0.06111, 0.0, 0.06111, 0.0, 0.06111, 0.0, 0.06111, 0.0, 0.06111, 0.0, 0.06111, 0.0, 0.06111, 0.0, 0.06111, 0.0, 0.06111, 0.0, 0.06111, 0.0, 0.06111, 0.0, 0.06111, 0.0, 0.06111, 0.0, 0.06111, 0.0, 0.06111, 0.0, 0.06111, 0.0, 0.06111, 0.0, 0.06111, 0.0, 0.06111, 0.0, 0.06111, 0.0, 0.06111, 0.0, 0.06111, 0.0, 0.06111, 0.0, 0.06111, 0.0, 0.06111, 0.0, 0.06111, 0.0, 0.06111, 0.0, 0.06111, 0.0, 0.06111, 0.0, 0.06111, 0.0, 0.06111, 0.0, 0.06111, 0.0, 0.06111, 0.0, 0.06111, 0.0, 0.06111, 0.0, 0.06111, 0.0, 0.06111, 0.0, 0.06111, 0.0, 0.06111, 0.0, 0.06111, 0.0, 0.06111, 0.0, 0.06111, 0.0, 0.0, 0.0, 0.0, 0.0, 0.0, 0.0, 0.0, 0.0, 0.03565, 0.0, 0.0, 0.0, 0.0, 0.0, 0.0, 0.0, 0.03565, 0.0, 0.0, 0.0, 0.0, 0.0, 0.03565, 0.0, 0.03565, 0.0, 0.0, 0.0, 0.0, 0.0, 0.03565, 0.0, 0.03565, 0.0, 0.03565, 0.0, 0.06111, 0.0, 0.06111, 0.0, 0.0, 0.0, 0.0, 0.0, 0.03565, 0.0, 0.03565, 0.0, 0.06111, 0.0, 0.03565, 0.0, 0.03565, 0.0, 0.06111, 0.0, 0.06111, 0.0, 0.03565, 0.0, 0.03565, 0.0, 0.06111, 0.0, 0.06111, 0.0, 0.03565, 0.0, 0.0, 0.0, 0.0, 0.0, 0.0, 0.0, 0.0, 0.0, 0.0, 0.0, 0.0, 0.0, 0.0, 0.0, 0.0, 0.0, 0.0, 0.0, 0.0, 0.0, 0.0, 0.0, 0.0, 0.0, 0.0, 0.0, 0.0, 0.0, 0.0, 0.0, 0.0, 0.0, 0.0, 0.0, 0.0, 0.0, 0.0, 0.0, 0.0, 0.0, 0.0, 0.0, 0.0, 0.0, 0.0, 0.0, 0.0, 0.0, 0.0, 0.0, 0.0, 0.0, 0.0, 0.0, 0.0, 0.0, 0.0, 0.0, 0.0, 0.0, 0.0, 0.0, 0.0, 0.0, 0.0, 0.0, 0.0, 0.0, 0.0, 0.0, 0.0, 0.0, 0.0, 0.0, 0.0, 0.0, 0.0, 0.0, 0.0, 0.0, 0.0, 0.0, 0.0, 0.0, 0.0, 0.0, 0.0, 0.0, 0.0, 0.0, 0.0, 0.0, 0.0, 0.0, 0.0, 0.0, 0.0, 0.0, 0.0, 0.0, 0.0, 0.0, 0.0, 0.0, 0.0, 0.0, 0.0, 0.0, 0.0, 0.0, 0.0, 0.0, 0.0, 0.0, 0.0, 0.0, 0.0, 0.0, 0.0, 0.0, 0.0, 0.0, 0.0, 0.0, 0.0, 0.0, 0.0, 0.0, 0.0, 0.0, 0.0, 0.0, 0.0, 0.0, 0.0, 0.0, 0.0, 0.0, 0.0, 0.0, 0.0, 0.0, 0.0, 0.0, 0.0, 0.0, 0.0, 0.0, 0.0, 0.0, 0.0, 0.0, 0.0, 0.0, 0.0, 0.0, 0.0, 0.0, 0.0, 0.0, 0.0, 0.0, 0.0, 0.0, 0.0, 0.0, 0.0, 0.0, 0.0, 0.0, 0.0, 0.0, 0.0, 0.0, 0.0, 0.0, 0.0, 0.0, 0.0, 0.0, 0.0, 0.0, 0.0, 0.0, 0.0, 0.0, 0.0, 0.0, 0.0, 0.0, 0.0, 0.0, 0.0, 0.0, 0.0, 0.0, 0.0, 0.0, 0.0, 0.0, 0.0, 0.0, 0.0, 0.0, 0.0, 0.0, 0.0, 0.0, 0.0, 0.0, 0.0, 0.0, 0.0, 0.0, 0.0, 0.0, 0.0, 0.0, 0.0, 0.0, 0.0, 0.0, 0.0, 0.0, 0.0, 0.0, 0.0, 0.0, 0.0, 0.0, 0.0, 0.0, 0.0, 0.0, 0.0, 0.0, 0.0, 0.0, 0.0, 0.0, 0.0, 0.0, 0.0, 0.0, 0.0, 0.0, 0.0, 0.0, 0.0, 0.0, 0.0, 0.0, 0.0, 0.0, 0.0, 0.0, 0.0, 0.0, 0.0, 0.0, 0.0, 0.0, 0.0, 0.0, 0.0, 0.0, 0.0, 0.0, 0.0, 0.0, 0.0, 0.0, 0.0, 0.0, 0.0, 0.0, 0.0, 0.0, 0.0, 0.0, 0.0, 0.0, 0.0, 0.0, 0.0, 0.0, 0.0, 0.0, 0.0, 0.0, 0.0, 0.0, 0.0, 0.0, 0.0, 0.0, 0.0, 0.0, 0.0, 0.0, 0.0, 0.0, 0.0, 0.0, 0.0, 0.0, 0.0, 0.0, 0.0, 0.0, 0.0, 0.0, 0.0, 0.0, 0.0, 0.0, 0.0, 0.0, 0.0, 0.0, 0.0, 0.0, 0.0, 0.0, 0.0, 0.0, 0.0, 0.0, 0.0, 0.0, 0.0, 0.0, 0.0, 0.0, 0.0, 0.0, 0.0, 0.0, 0.0, 0.0, 0.0, 0.0, 0.0, 0.0, 0.0, 0.0, 0.0, 0.0, 0.0, 0.0, 0.0, 0.0, 0.0, 0.0, 0.0, 0.0, 0.0, 0.0, 0.0, 0.0, 0.0, 0.0, 0.0, 0.0, 0.06111, 0.0, 0.03565, 0.0, 0.03565, 0.0, 0.06111, 0.0, 0.0, 0.0, 0.0, 0.0, 0.0, 0.0, 0.0, 0.0, 0.0, 0.0, 0.0, 0.0, 0.0, 0.0, 0.0, 0.0, 0.0, 0.0, 0.0, 0.0, 0.0, 0.0, 0.0, 0.0, 0.0, 0.0, 0.0, 0.0, 0.0, 0.0, 0.0, 0.0, 0.0, 0.0, 0.0, 0.0, 0.0, 0.0, 0.0, 0.0, 0.0, 0.0, 0.0, 0.0, 0.0, 0.0, 0.0, 0.0, 0.0, 0.0, 0.0, 0.0, 0.0, 0.0, 0.0, 0.0, 0.0, 0.0, 0.0, 0.0, 0.0, 0.0, 0.0, 0.0, 0.0, 0.0, 0.0, 0.0, 0.0, 0.0, 0.0, 0.0, 0.0, 0.0, 0.0, 0.0, 0.0, 0.0, 0.0, 0.0, 0.0, 0.0, 0.0, 0.0, 0.0, 0.0, 0.0, 0.0, 0.0, 0.0, 0.0, 0.0, 0.0, 0.0, 0.0, 0.0, 0.0, 0.0, 0.0, 0.0, 0.0, 0.0, 0.0, 0.0, 0.0, 0.0, 0.0, 0.0, 0.0, 0.0, 0.0, 0.0, 0.0, 0.0, 0.0, 0.0, 0.0, 0.0, 0.0, 0.0, 0.0, 0.0, 0.0, 0.0, 0.0, 0.0, 0.0, 0.0, 0.0, 0.0, 0.0, 0.0, 0.0, 0.0, 0.0, 0.0, 0.0, 0.0, 0.0, 0.0, 0.0, 0.0, 0.0, 0.0, 0.0, 0.0, 0.0, 0.0, 0.0, 0.0, 0.0, 0.0, 0.0, 0.0, 0.0, 0.0, 0.0, 0.0, 0.0, 0.0, 0.0, 0.0, 0.0, 0.0, 0.0, 0.0, 0.0, 0.0, 0.0, 0.0, 0.0, 0.0, 0.0, 0.0, 0.0, 0.0, 0.0, 0.0, 0.0, 0.0, 0.0, 0.0, 0.0, 0.0, 0.0, 0.0, 0.0, 0.0, 0.0, 0.0, 0.0, 0.0, 0.0, 0.0, 0.0, 0.0, 0.0, 0.0, 0.0, 0.0, 0.0, 0.0, 0.0, 0.0, 0.0, 0.0, 0.0, 0.0, 0.0, 0.0, 0.0, 0.0, 0.0, 0.0, 0.0, 0.0, 0.0, 0.0, 0.0, 0.0, 0.0, 0.0, 0.0, 0.0, 0.0, 0.0, 0.0, 0.0, 0.0, 0.0, 0.0, 0.0, 0.0, 0.0, 0.0, 0.0, 0.0, 0.0, 0.0, 0.0, 0.03565, 0.0, 0.0, 0.0, 0.0, 0.0, 0.03565, 0.0, 0.0, 0.0, 0.0, 0.0, 0.0, 0.0, 0.0, 0.0, 0.0, 0.0, 0.0, 0.0, 0.0, 0.0, 0.0, 0.0, 0.06111, 0.0, 0.06111, 0.0, 0.06111, 0.0, 0.06111, 0.0, 0.0, 0.0, 0.0, 0.0, 0.0, 0.0, 0.0, 0.0, 0.0, 0.0, 0.0, 0.0, 0.0, 0.0, 0.0, 0.0, 0.06111, 0.0, 0.06111, 0.0, 0.06111, 0.0, 0.06111, 0.0, 0.0, 0.0, 0.0, 0.0, 0.0, 0.0, 0.0, 0.0, 0.0, 0.0, 0.0, 0.0, 0.0, 0.0, 0.0, 0.0, 0.06111, 0.0, 0.06111, 0.0, 0.06111, 0.0, 0.06111, 0.0, 0.0, 0.0, 0.0, 0.0, 0.0, 0.0, 0.0, 0.0, 0.0, 0.0, 0.0, 0.0, 0.0, 0.0, 0.0, 0.0, 0.0, 0.0, 0.0, 0.0, 0.0, 0.0, 0.0, 0.0, 0.0, 0.0, 0.0, 0.0, 0.0, 0.0, 0.0, 0.0, 0.0, 0.0, 0.0, 0.0, 0.0, 0.0, 0.0, 0.0, 0.06111, 0.0, 0.06111, 0.0, 0.06111, 0.0, 0.06111, 0.0, 0.0, 0.0, 0.0, 0.0, 0.0, 0.0, 0.0, 0.0, 0.0, 0.0, 0.0, 0.0, 0.0, 0.0, 0.0, 0.0, 0.0, 0.0, 0.0, 0.0, 0.0, 0.0, 0.0, 0.0, 0.0, 0.0, 0.0, 0.0, 0.0, 0.0, 0.0, 0.0, 0.0, 0.0, 0.0, 0.0, 0.0, 0.0, 0.0, 0.0, 0.0, 0.0, 0.0, 0.0, 0.0, 0.0, 0.0, 0.0, 0.0, 0.0, 0.0, 0.0, 0.0, 0.0, 0.0, 0.0, 0.0, 0.0, 0.0, 0.0, 0.0, 0.0, 0.0, 0.0, 0.0, 0.0, 0.0, 0.0, 0.0, 0.0, 0.0, 0.0, 0.0, 0.0, 0.0, 0.0, 0.0, 0.0, 0.0, 0.0, 0.0, 0.0, 0.0, 0.0, 0.0, 0.0, 0.0, 0.0, 0.0, 0.0, 0.0, 0.0, 0.0, 0.0, 0.0, 0.0, 0.0, 0.0, 0.0, 0.0, 0.0, 0.0, 0.0, 0.0, 0.0, 0.0, 0.0, 0.0, 0.0, 0.0, 0.0, 0.0, 0.0, 0.0, 0.0, 0.0, 0.0, 0.0, 0.0, 0.0, 0.0, 0.0, 0.0, 0.0, 0.0, 0.0, 0.0, 0.0, 0.0, 0.0, 0.0, 0.0, 0.0, 0.0, 0.0, 0.0, 0.0, 0.0, 0.0, 0.0, 0.0, 0.0, 0.0, 0.0, 0.0, 0.0, 0.0, 0.0, 0.0, 0.0, 0.0, 0.0, 0.06111, 0.0, 0.03565, 0.0, 0.03565, 0.0, 0.06111, 0.0, 0.03565, 0.0, 0.0, 0.0, 0.0, 0.0, 0.03565, 0.0, 0.06111, 0.0, 0.06111, 0.0, 0.06111, 0.0, 0.06111, 0.0, 0.06111, 0.0, 0.06111, 0.0, 0.06111, 0.0, 0.06111, 0.0, 0.06111, 0.0, 0.06111, 0.0, 0.06111, 0.0, 0.06111, 0.0, 0.06111, 0.0, 0.06111, 0.0, 0.06111, 0.0, 0.06111, 0.0, 0.0, 0.0, 0.0, 0.0, 0.0, 0.0, 0.0, 0.0, 0.0, 0.0, 0.0, 0.0, 0.0, 0.0, 0.0, 0.0, 0.0, 0.0, 0.0, 0.0, 0.0, 0.0, 0.0, 0.0, 0.0, 0.0, 0.0, 0.0, 0.0, 0.0, 0.0, 0.0, 0.0, 0.0, 0.0, 0.0, 0.03565, 0.0, 0.03565, 0.0, 0.03565, 0.0, 0.03565, 0.0, 0.06111, 0.0, 0.06111, 0.0, 0.06111, 0.0, 0.06111, 0.0, 0.06111, 0.0, 0.06111, 0.0, 0.06111, 0.0, 0.06111, 0.0, 0.06111, 0.0, 0.06111, 0.0, 0.06111, 0.0, 0.06111, 0.0, 0.06111, 0.0, 0.06111, 0.0, 0.06111, 0.0, 0.06111, 0.0, 0.06111, 0.0, 0.06111, 0.0, 0.0, 0.0, 0.0, 0.0, 0.0, 0.0, 0.0, 0.0, 0.0, 0.0, 0.0, 0.0, 0.0, 0.0, 0.0, 0.0, 0.0, 0.0, 0.0, 0.0, 0.0, 0.0, 0.0, 0.0, 0.0, 0.0, 0.0, 0.0, 0.0, 0.0, 0.0, 0.0, 0.0, 0.0, 0.0, 0.0, 0.0, 0.0, 0.0, 0.0, 0.0, 0.0, 0.0, 0.0, 0.0, 0.0, 0.0, 0.0, 0.0, 0.0, 0.0, 0.0, 0.0, 0.0, 0.0, 0.0, 0.0, 0.0, 0.0, 0.0, 0.0, 0.0, 0.0, 0.0, 0.0, 0.0, 0.0, 0.0, 0.0, 0.0, 0.0, 0.0, 0.0, 0.0, 0.0, 0.0, 0.0, 0.0, 0.0, 0.0, 0.0, 0.0, 0.0, 0.0, 0.0, 0.0, 0.0, 0.0, 0.0, 0.0, 0.0, 0.0, 0.0, 0.0, 0.0, 0.0, 0.0, 0.0, 0.0, 0.0, 0.0, 0.0, 0.0, 0.0, 0.0, 0.0, 0.0, 0.0, 0.0, 0.0, 0.0, 0.0, 0.0, 0.0, 0.0, 0.0, 0.0, 0.0, 0.0, 0.0, 0.0, 0.0, 0.0, 0.0, 0.0, 0.0, 0.0, 0.0, 0.0, 0.0, 0.0, 0.0, 0.0, 0.0, 0.0, 0.0, 0.0, 0.0, 0.0, 0.0, 0.0, 0.0, 0.0, 0.0, 0.0, 0.0, 0.0, 0.0, 0.0, 0.0, 0.0, 0.0, 0.0, 0.0, 0.0, 0.0, 0.0, 0.0, 0.0, 0.0, 0.0, 0.0, 0.0, 0.0, 0.0, 0.0, 0.0, 0.0, 0.0, 0.0, 0.0, 0.0, 0.0, 0.0, 0.0, 0.0, 0.0, 0.0, 0.0, 0.0, 0.0, 0.0, 0.0, 0.0, 0.0, 0.0, 0.0, 1.0, 0.0, 1.0, 0.0, 1.0, 0.0, 1.0, 0.0, 1.0, 0.0, 1.0, 0.0, 1.0, 0.0, 1.0, 0.0, 1.0, 0.06111, 1.0, 0.0, 1.0, 0.0, 1.0, 0.06111, 0.0, 0.0, 0.0, 0.0, 0.0, 0.0, 0.0, 0.0, 0.0, 0.0, 0.0, 0.0, 0.0, 0.0, 0.0, 0.0, 0.0, 0.0, 0.0, 0.0, 0.0, 0.0, 0.0, 0.0, 1.0, 0.0, 1.0, 0.0, 1.0, 0.0, 1.0, 0.0, 1.0, 0.0, 1.0, 0.0, 1.0, 0.0, 1.0, 0.0, 0.0, 0.0, 0.0, 0.0, 0.0, 0.0, 0.0, 0.0, 1.0, 0.0, 1.0, 0.0, 1.0, 0.0, 1.0, 0.0, 0.0, 0.0, 0.0, 0.0, 0.0, 0.0, 0.0, 0.0, 0.0, 0.0, 0.0, 0.0, 0.0, 0.0, 0.0, 0.0, 0.0, 0.0, 0.0, 0.0, 0.0, 0.0, 0.0, 0.0, 0.0, 0.0, 0.0, 0.0, 0.0, 0.0, 0.0, 0.0, 1.0, 0.0, 1.0, 0.0, 1.0, 0.0, 1.0, 0.0, 0.0, 0.0, 0.0, 0.0, 0.0, 0.0, 0.0, 0.0, 1.0, 0.0, 1.0, 0.0, 1.0, 0.0, 1.0, 0.0, 1.0, 0.0, 1.0, 0.0, 1.0, 0.0, 1.0, 0.0, 0.0, 0.0, 0.0, 0.0, 0.0, 0.0, 0.0, 0.0, 0.0, 0.0, 0.0, 0.0, 0.0, 0.0, 0.0, 0.0, 0.0, 0.0, 0.0, 0.0, 0.0, 0.0, 0.0, 0.0, 1.0, 0.06111, 1.0, 0.0, 1.0, 0.0, 1.0, 0.06111, 1.0, 0.0, 1.0, 0.0, 1.0, 0.0, 1.0, 0.0, 1.0, 0.0, 1.0, 0.0, 1.0, 0.0, 1.0, 0.0, 0.0, 0.0, 0.0, 0.0, 0.0, 0.0, 0.0, 0.0, 0.0, 0.0, 0.0, 0.0, 0.0, 0.0, 0.0, 0.0, 0.0, 0.0, 0.0, 0.0, 0.0, 0.0, 0.0, 0.0, 0.603, 0.0, 0.0, 0.0, 0.0, 0.0, 0.0, 0.0, 0.0, 0.0, 0.0, 0.0, 0.0, 0.0, 0.0, 0.0, 0.0, 0.0, 0.0, 0.0, 0.0, 0.0, 0.0, 0.0, 0.0, 0.0, 0.0, 0.0, 0.0, 0.0, 0.0, 0.0, 0.0, 0.0, 0.0, 0.0, 0.0, 0.0, 0.0, 0.0, 1.0, 0.06111, 1.0, 0.0, 1.0, 0.0, 1.0, 0.06111, 0.0, 0.0, 0.0, 0.0, 0.0, 0.0, 0.0, 0.0, 1.0, 0.0, 1.0, 0.0, 1.0, 0.0, 1.0, 0.0, 0.0, 0.0, 0.0, 0.0, 0.0, 0.0, 0.0, 0.0, 0.0, 0.0, 0.0, 0.0, 0.0, 0.0, 0.0, 0.0, 0.0, 0.0, 0.0, 0.0, 0.0, 0.0, 0.0, 0.0, 0.0, 0.0, 0.0, 0.0, 0.0, 0.0, 0.0, 0.0, 0.0, 0.0, 0.0, 0.0, 0.0, 0.0, 0.0, 0.0, 0.0, 0.0, 0.0, 0.0, 0.0, 0.0, 0.0, 0.0, 0.0, 0.0, 0.0, 0.0, 0.0, 0.0, 0.0, 0.0, 0.0, 0.0, 0.0, 0.0, 0.0, 0.0, 0.0, 0.0, 1.0, 0.0, 1.0, 0.0, 1.0, 0.0, 1.0, 0.0, 1.0, 0.0, 1.0, 0.0, 1.0, 0.0, 1.0, 0.0, 1.0, 0.0, 1.0, 0.0, 1.0, 0.0, 1.0, 0.0, 1.0, 0.0, 1.0, 0.0, 1.0, 0.0, 1.0, 0.0, 1.0, 0.0, 1.0, 0.0, 1.0, 0.0, 1.0, 0.0, 1.0, 0.0, 1.0, 0.0, 1.0, 0.0, 1.0, 0.0, 1.0, 0.0, 1.0, 0.0, 1.0, 0.0, 1.0, 0.0, 1.0, 0.0, 1.0, 0.0, 1.0, 0.0, 1.0, 0.0, 1.0, 0.06111, 1.0, 0.0, 1.0, 0.0, 1.0, 0.06111, 0.0, 0.0, 0.0, 0.0, 0.0, 0.0, 0.0, 0.0, 1.0, 0.0, 1.0, 0.0, 1.0, 0.0, 1.0, 0.0, 0.0, 0.0, 0.0, 0.0, 0.0, 0.0, 0.0, 0.0, 0.0, 0.0, 0.0, 0.0, 0.0, 0.0, 0.0, 0.0, 0.0, 0.0, 0.0, 0.0, 0.0, 0.0, 0.0, 0.0, 0.0, 0.0, 0.0, 0.0, 0.0, 0.0, 0.0, 0.0, 0.0, 0.0, 0.0, 0.0, 0.0, 0.0, 0.0, 0.0, 0.0, 0.0, 0.0, 0.0, 0.0, 0.0, 0.0, 0.0, 0.0, 0.0, 0.0, 0.0, 0.0, 0.0, 0.0, 0.0, 0.0, 0.0, 0.0, 0.0, 0.0, 0.0, 0.0, 0.0, 0.0, 0.0, 0.0, 0.0, 0.0, 0.0, 0.0, 0.0, 0.0, 0.0, 0.0, 0.0, 0.0, 0.0, 0.0, 0.0, 0.0, 0.0, 0.0, 0.0, 0.0, 0.0, 0.0, 0.0, 1.0, 0.0, 1.0, 0.0, 1.0, 0.0, 1.0, 0.0, 1.0, 0.0, 1.0, 0.0, 1.0, 0.0, 1.0, 0.0, 1.0, 0.0, 1.0, 0.0, 1.0, 0.0, 1.0, 0.0, 1.0, 0.0, 1.0, 0.0, 1.0, 0.0, 1.0, 0.0, 1.0, 0.06111, 1.0, 0.0, 1.0, 0.0, 1.0, 0.06111, 0.0, 0.0, 0.0, 0.0, 0.0, 0.0, 0.0, 0.0, 1.0, 0.0, 1.0, 0.0, 1.0, 0.0, 1.0, 0.0, 0.0, 0.0, 0.0, 0.0, 0.0, 0.0, 0.0, 0.0, 0.0, 0.0, 0.0, 0.0, 0.0, 0.0, 0.0, 0.0, 0.0, 0.0, 0.0, 0.0, 0.0, 0.0, 0.0, 0.0, 0.0, 0.0, 0.0, 0.0, 0.0, 0.0, 0.0, 0.0, 0.0, 0.0, 0.0, 0.0, 0.0, 0.0, 0.0, 0.0, 0.0, 0.0, 0.0, 0.0, 0.0, 0.0, 0.0, 0.0, 0.0, 0.0, 0.0, 0.0, 0.0, 0.0, 0.0, 0.0, 0.0, 0.0, 0.0, 0.0, 0.0, 0.0, 0.0, 0.0, 0.0, 0.0, 0.0, 0.0, 0.0, 0.0, 0.0, 0.0, 0.0, 0.0, 0.0, 0.0, 0.0, 0.0, 0.0, 0.0, 0.0, 0.0, 0.0, 0.0, 0.0, 0.0, 0.0, 0.0, 1.0, 0.0, 1.0, 0.0, 1.0, 0.0, 1.0, 0.0, 1.0, 0.0, 1.0, 0.0, 1.0, 0.0, 1.0, 0.0, 1.0, 0.0, 1.0, 0.0, 1.0, 0.0, 1.0, 0.0, 1.0, 0.0, 1.0, 0.0, 1.0, 0.0, 1.0, 0.0, 1.0, 0.06111, 1.0, 0.0, 1.0, 0.0, 1.0, 0.06111, 0.0, 0.0, 0.0, 0.0, 0.0, 0.0, 0.0, 0.0, 1.0, 0.0, 1.0, 0.0, 1.0, 0.0, 1.0, 0.0, 0.0, 0.0, 0.0, 0.0, 0.0, 0.0, 0.0, 0.0, 0.0, 0.0, 0.0, 0.0, 0.0, 0.0, 0.0, 0.0, 0.0, 0.0, 0.0, 0.0, 0.0, 0.0, 0.0, 0.0, 0.0, 0.0, 0.0, 0.0, 0.0, 0.0, 0.0, 0.0, 0.0, 0.0, 0.0, 0.0, 0.0, 0.0, 0.0, 0.0, 0.0, 0.0, 0.0, 0.0, 0.0, 0.0, 0.0, 0.0, 0.0, 0.0, 0.0, 0.0, 0.0, 0.0, 0.0, 0.0, 0.0, 0.0, 0.0, 0.0, 0.0, 0.0, 0.0, 0.0, 0.0, 0.0, 0.0, 0.0, 0.0, 0.0, 0.0, 0.0, 0.0, 0.0, 0.0, 0.0, 0.0, 0.0, 0.0, 0.0, 1.0, 0.0, 1.0, 0.0, 1.0, 0.0, 1.0, 0.0, 1.0, 0.0, 1.0, 0.0, 1.0, 0.0, 1.0, 0.0, 1.0, 0.0, 1.0, 0.0, 1.0, 0.0, 1.0, 0.0, 1.0, 0.0, 1.0, 0.0, 1.0, 0.0, 1.0, 0.0, 1.0, 0.06111, 1.0, 0.0, 1.0, 0.0, 1.0, 0.06111, 0.0, 0.0, 0.0, 0.0, 0.0, 0.0, 0.0, 0.0, 1.0, 0.0, 1.0, 0.0, 1.0, 0.0, 1.0, 0.0, 0.0, 0.0, 0.0, 0.0, 0.0, 0.0, 0.0, 0.0, 0.0, 0.0, 0.0, 0.0, 0.0, 0.0, 0.0, 0.0, 0.0, 0.0, 0.0, 0.0, 0.0, 0.0, 0.0, 0.0, 0.0, 0.0, 0.0, 0.0, 0.0, 0.0, 0.0, 0.0, 0.0, 0.0, 0.0, 0.0, 0.0, 0.0, 0.0, 0.0, 0.0, 0.0, 0.0, 0.0, 0.0, 0.0, 0.0, 0.0, 0.0, 0.0, 0.0, 0.0, 0.0, 0.0, 0.0, 0.0, 0.0, 0.0, 0.0, 0.0, 0.0, 0.0, 0.0, 0.0, 1.0, 0.0, 1.0, 0.0, 1.0, 0.0, 1.0, 0.0, 1.0, 0.0, 1.0, 0.0, 1.0, 0.0, 1.0, 0.0, 1.0, 0.0, 1.0, 0.0, 1.0, 0.0, 1.0, 0.0, 1.0, 0.0, 1.0, 0.0, 1.0, 0.0, 1.0, 0.0, 0.0, 0.0, 0.0, 0.0, 0.0, 0.0, 0.0, 0.0, 0.0, 0.0, 0.0, 0.0, 0.0, 0.0, 0.0, 0.0, 0.0, 0.0, 0.0, 0.0, 0.0, 0.0, 0.0, 0.0, 0.0, 0.0, 0.0, 0.0, 0.0, 0.0, 0.0, 0.0, 0.0, 0.0, 0.0, 0.0, 0.0, 0.0, 0.0, 0.0, 0.0, 0.0, 0.0, 0.0, 0.0, 0.0, 0.0, 0.0, 0.0, 0.0, 0.0, 0.0, 0.0, 0.0, 0.0, 0.0, 0.0, 0.0, 0.0, 0.0, 0.0, 0.0, 0.0, 0.0, 1.0, 0.0, 1.0, 0.0, 1.0, 0.0, 1.0, 0.0, 0.0, 0.0, 0.0, 0.0, 0.0, 0.0, 0.0, 0.0, 1.0, 0.06111, 1.0, 0.0, 1.0, 0.0, 1.0, 0.06111, 1.0, 0.06111, 1.0, 0.06111, 1.0, 0.06111, 1.0, 0.06111, 1.0, 0.06111, 1.0, 0.06111, 1.0, 0.06111, 1.0, 0.06111, 1.0, 0.06111, 1.0, 0.06111, 1.0, 0.06111, 1.0, 0.06111, 1.0, 0.06111, 1.0, 0.06111, 1.0, 0.06111, 1.0, 0.06111, 1.0, 0.06111, 1.0, 0.06111, 1.0, 0.06111, 1.0, 0.06111, 1.0, 0.06111, 1.0, 0.06111, 1.0, 0.06111, 1.0, 0.06111, 1.0, 0.06111, 1.0, 0.06111, 1.0, 0.06111, 1.0, 0.06111, 1.0, 0.06111, 1.0, 0.06111, 1.0, 0.06111, 1.0, 0.06111, 1.0, 0.06111, 1.0, 0.06111, 1.0, 0.06111, 1.0, 0.06111, 1.0, 0.06111, 1.0, 0.06111, 1.0, 0.06111, 1.0, 0.06111, 1.0, 0.06111, 1.0, 0.06111, 1.0, 0.06111, 1.0, 0.06111, 1.0, 0.06111, 1.0, 0.06111, 1.0, 0.06111, 1.0, 0.06111, 1.0, 0.06111, 1.0, 0.06111, 1.0, 0.06111, 1.0, 0.06111, 1.0, 0.06111, 1.0, 0.06111, 1.0, 0.06111, 1.0, 0.06111, 1.0, 0.06111, 1.0, 0.06111, 1.0, 0.06111, 1.0, 0.06111, 1.0, 0.06111, 1.0, 0.06111, 1.0, 0.06111, 1.0, 0.06111, 1.0, 0.06111, 1.0, 0.06111, 1.0, 0.06111, 1.0, 0.06111, 1.0, 0.06111, 1.0, 0.06111, 1.0, 0.06111, 1.0, 0.06111, 1.0, 0.06111, 1.0, 0.06111, 1.0, 0.06111, 1.0, 0.06111, 1.0, 0.06111, 1.0, 0.06111, 1.0, 0.06111, 1.0, 0.06111, 1.0, 0.06111, 1.0, 0.06111, 1.0, 0.06111, 1.0, 0.06111, 1.0, 0.06111, 0.0, 0.0, 0.0, 0.0, 0.0, 0.0, 0.0, 0.0, 0.0, 0.0, 0.0, 0.0, 0.0, 0.0, 0.0, 0.0, 0.0, 0.0, 0.0, 0.0, 0.0, 0.0, 0.0, 0.0, 0.0, 0.0, 0.0, 0.0, 0.0, 0.0, 0.0, 0.0, 0.0, 0.0, 0.0, 0.0, 0.0, 0.0, 0.0, 0.0, 0.0, 0.0, 0.0, 0.0, 0.0, 0.0, 0.0, 0.0, 0.0, 0.0, 0.0, 0.0, 0.0, 0.0, 0.0, 0.0, 0.0, 0.0, 0.0, 0.0, 0.0, 0.0, 0.0, 0.0, 0.0, 0.0, 0.0, 0.0, 0.0, 0.0, 0.0, 0.0, 0.0, 0.0, 0.0, 0.0, 0.0, 0.0, 0.0, 0.0, 0.0, 0.0, 0.0, 0.0, 0.0, 0.0, 0.0, 0.0, 0.0, 0.0, 0.0, 0.0, 0.0, 0.0, 0.0, 0.0, 0.0, 0.0, 0.0, 0.0, 0.0, 0.0, 0.0, 0.0, 0.0, 0.0, 0.0, 0.0, 0.0, 0.0, 0.0, 0.0, 0.0, 0.0, 0.0, 0.0, 0.0, 0.0, 0.0, 0.0, 0.0, 0.0, 0.0, 0.0, 0.0, 0.0, 0.0, 0.0, 0.0, 0.0, 0.0, 0.0, 0.0, 0.0, 0.0, 0.0, 0.0, 0.0, 0.0, 0.0, 0.0, 0.0, 0.0, 0.0, 0.0, 0.0, 0.0, 0.0, 0.0, 0.0, 0.0, 0.0, 1.0, 0.0, 1.0, 0.0, 1.0, 0.0, 1.0, 0.0, 0.0, 0.0, 0.0, 0.0, 0.0, 0.0, 0.0, 0.0, 1.0, 0.06111, 1.0, 0.0, 1.0, 0.0, 1.0, 0.06111, 1.0, 0.0, 1.0, 0.0, 1.0, 0.0, 1.0, 0.0, 1.0, 0.0, 1.0, 0.0, 1.0, 0.0, 1.0, 0.0, 1.0, 0.0, 1.0, 0.0, 1.0, 0.0, 1.0, 0.0, 1.0, 0.0, 1.0, 0.0, 1.0, 0.0, 1.0, 0.0, 0.0, 0.0, 0.0, 0.0, 0.0, 0.0, 0.0, 0.0, 0.0, 0.0, 0.0, 0.0, 0.0, 0.0, 0.0, 0.0, 0.0, 0.0, 0.0, 0.0, 0.0, 0.0, 0.0, 0.0, 0.0, 0.0, 0.0, 0.0, 0.0, 0.0, 0.0, 0.0, 0.0, 0.0, 0.0, 0.0, 0.0, 0.0, 0.0, 0.0, 0.0, 0.0, 0.0, 0.0, 0.0, 0.0, 0.0, 0.0, 0.0, 0.0, 0.0, 0.0, 0.0, 0.0, 0.0, 0.0, 0.0, 0.0, 0.0, 0.0, 0.0, 0.0, 0.0, 0.0, 0.0, 0.0, 0.0, 0.0, 0.0, 0.0, 0.0, 0.0, 0.0, 0.0, 0.0, 0.0, 0.0, 0.0, 0.0, 0.0, 0.0, 0.0, 0.0, 0.0, 0.0, 0.0, 0.0, 0.0, 0.0, 0.0, 0.0, 0.0, 0.0, 0.0, 0.0, 0.0, 0.0, 0.0, 0.0, 0.0, 0.0, 0.0, 0.0, 0.0, 0.0, 0.0, 0.0, 0.0, 0.0, 0.0, 0.0, 0.0, 0.0, 0.0, 0.0, 0.0, 0.0, 0.0, 0.0, 0.0, 0.0, 0.0, 0.0, 0.0, 0.0, 0.0, 0.0, 0.0, 0.0, 0.0, 0.0, 0.0, 0.0, 0.0, 0.0, 0.0, 0.0, 0.0, 0.0, 0.0, 0.0, 0.0, 0.0, 0.0, 0.0, 0.0, 0.0, 0.0, 0.0, 0.0, 0.0, 0.0, 0.0, 0.0, 0.0, 0.0, 0.0, 0.0, 0.0, 0.0, 0.0, 0.0, 0.0, 0.0, 0.0, 0.0, 0.0, 0.0, 0.0, 0.0, 0.0, 0.0, 0.0, 0.0, 0.0, 0.0, 0.0, 0.0, 0.0, 0.0, 0.0, 0.0, 0.0, 0.0, 0.0, 0.0, 0.0, 0.0, 0.0, 0.0, 0.0, 0.0, 0.0, 0.0, 0.0, 0.0, 0.0, 0.0, 0.0, 0.0, 0.0, 0.0, 0.0, 0.0, 0.0, 0.0, 0.0, 0.0, 0.0, 0.0, 0.0, 0.0, 0.0, 0.0, 0.0, 0.0, 0.0, 0.0, 0.0, 0.0, 0.0, 0.0, 0.0, 0.0, 0.0, 0.0, 0.0, 0.0, 0.0, 0.0, 0.0, 0.0, 0.0, 0.0, 0.0, 0.0, 0.0, 0.0, 0.0, 0.0, 0.0, 0.0, 0.0, 0.0, 0.0, 0.0, 0.0, 0.0, 0.0, 0.0, 0.0, 0.0, 0.0, 0.0, 0.0, 0.0, 0.0, 0.0, 0.0, 0.0, 0.0, 0.0, 0.0, 0.0, 0.0, 0.0, 0.0, 0.0, 0.0, 0.0, 0.0, 0.0, 0.0, 0.0, 0.0, 0.0, 0.0, 0.0, 0.0, 0.0, 0.0, 0.0, 0.0, 0.0, 0.0, 0.0, 0.0, 0.0, 0.0, 0.0, 0.0, 0.0, 0.0, 0.0, 0.0, 0.0, 0.0, 0.0, 0.0, 0.0, 0.0, 0.0, 0.0, 0.0, 0.0, 0.0, 0.0, 0.0, 0.0, 0.0, 0.0, 0.0, 0.0, 0.0, 0.0, 0.0, 0.0, 0.0, 0.0, 0.0, 0.0, 0.0, 0.0, 0.0, 0.0, 0.0, 0.0, 0.0, 0.0, 0.0, 0.0, 0.0, 0.0, 0.0, 0.0, 0.0, 0.0, 0.0, 0.0, 0.0, 0.0, 0.0, 0.0, 0.0, 0.0, 0.0, 0.0, 0.0, 0.0, 0.0, 0.0, 0.0, 0.0, 0.0, 0.0, 0.0, 0.0, 0.0, 0.0, 0.0, 0.0, 0.0, 0.0, 0.0, 0.0, 0.0, 0.0, 0.0, 0.0, 0.0, 0.0, 0.0, 0.0, 0.0, 0.0, 0.0, 0.0, 0.0, 0.0, 0.0, 0.0, 0.0, 0.0, 0.0, 0.0, 0.0, 0.0, 0.0, 0.0, 0.0, 0.0, 0.0, 0.0, 0.0, 0.0, 0.0, 0.0, 0.0, 0.0, 0.0, 0.0, 0.06111, 0.0, 0.06111, 0.0, 0.06111, 0.0, 0.06111, 0.0, 0.06111, 0.0, 0.06111, 0.0, 0.06111, 0.0, 0.06111, 0.0, 0.06111, 0.0, 0.06111, 0.0, 0.06111, 0.0, 0.06111, 0.0, 0.0, 0.0, 0.0, 0.0, 0.0, 0.0, 0.0, 0.0, 0.0, 0.0, 0.0, 0.0, 0.0, 0.0, 0.0, 0.0, 0.06111, 0.0, 0.06111, 0.0, 0.06111, 0.0, 0.06111, 0.0, 0.06111, 0.0, 0.06111, 0.0, 0.06111, 0.0, 0.06111, 0.0, 0.06111, 0.0, 0.06111, 0.0, 0.06111, 0.0, 0.06111, 0.0, 0.0, 0.0, 0.0, 0.0, 0.0, 0.0, 0.0, 0.0, 0.0, 0.0, 0.0, 0.0, 0.0, 0.0, 0.0, 0.0, 0.0, 0.0, 0.0, 0.0, 0.0, 0.0, 0.0, 0.0, 0.0, 0.0, 0.0, 0.0, 0.0, 0.0, 0.0, 0.0, 0.0, 0.0, 0.0, 0.0, 0.0, 0.0, 0.0, 0.0, 0.0, 0.0, 0.0, 0.0, 0.0, 0.0, 0.0, 0.0, 0.0, 0.0, 0.0, 0.0, 0.0, 0.0, 0.0, 0.0, 0.0, 0.0, 0.0, 0.0, 0.0, 0.0, 0.0, 0.0, 0.0, 0.0, 0.0, 0.0, 0.0, 0.0, 0.0, 0.0, 0.0, 0.0, 0.0, 0.0, 0.0, 0.0, 0.0, 0.0, 0.06111, 0.0, 0.06111, 0.0, 0.0, 0.0, 0.0, 0.0, 0.0, 0.0, 0.0, 0.0, 0.0, 0.0, 0.0, 0.0, 0.0, 0.0, 0.0, 0.0, 0.0, 0.0, 0.0, 0.0, 0.0, 0.0, 0.0, 0.0, 0.0, 0.0, 0.06111, 0.0, 0.06111, 0.0, 0.06111, 0.0, 0.06111, 0.0, 0.06111, 0.0, 0.06111, 0.0, 0.06111, 0.0, 0.06111, 0.0, 0.06111, 0.0, 0.06111, 0.0, 0.06111, 0.0, 0.06111, 0.0, 0.0, 0.0, 0.0, 0.0, 0.0, 0.0, 0.0, 0.0, 0.0, 0.0, 0.0, 0.0, 0.0, 0.0, 0.0, 0.0, 0.0, 0.0, 0.0, 0.0, 0.0, 0.0, 0.0, 0.0, 0.06111, 0.0, 0.06111, 0.0, 0.06111, 0.0, 0.06111, 0.0, 0.06111, 0.0, 0.06111, 0.0, 0.06111, 0.0, 0.06111, 0.0, 0.06111, 0.0, 0.06111, 0.0, 0.06111, 0.0, 0.06111, 0.0, 0.0, 0.0, 0.0, 0.0, 0.0, 0.0, 0.0, 0.0, 0.0, 0.0, 0.0, 0.0, 0.0, 0.0, 0.0, 0.0, 0.0, 0.0, 0.0, 0.0, 0.0, 0.0, 0.0, 0.0, 0.0, 0.0, 0.0, 0.0, 0.0, 0.0, 0.0, 0.0, 0.0, 0.0, 0.0, 0.0, 0.0, 0.0, 0.0, 0.0, 0.0, 0.0, 0.0, 0.0, 0.0, 0.0, 0.0, 0.0, 0.0, 0.0, 0.0, 0.0, 0.0, 0.0, 0.0, 0.0, 0.0, 0.0, 0.06111, 0.0, 0.06111, 0.0, 0.0, 0.0, 0.0, 0.0, 0.0, 0.0, 0.0, 0.0, 0.0, 0.0, 0.0, 0.0, 0.0, 0.0, 0.0, 0.0, 0.0, 0.0, 0.0, 0.0, 0.0, 0.0, 0.0, 0.0, 0.0, 0.0, 0.0, 0.0, 0.0, 0.0, 0.0, 0.0, 0.0, 0.0, 0.0, 0.0, 0.0, 0.0, 0.0, 0.0, 0.0, 0.0, 0.0, 0.0, 0.0, 0.0, 0.0, 0.0, 0.0, 0.0, 0.0, 0.0, 0.0, 0.0, 0.0, 0.0, 0.0, 0.0, 0.0, 0.0, 0.0, 0.0, 0.0, 0.0, 0.0, 0.0, 0.0, 0.0, 0.0, 0.0, 0.0, 0.0, 0.0, 0.0, 0.0, 0.0, 0.0, 0.0, 0.0, 0.0, 0.0, 0.0, 0.0, 0.0, 0.0, 0.0, 0.0, 0.0, 0.0, 0.0, 0.0, 0.0, 0.0, 0.0, 0.0, 0.0, 0.0, 0.0, 0.0, 0.0, 0.0, 0.0, 0.0, 0.0, 0.0, 0.0, 0.0, 0.0, 0.0, 0.0, 0.0, 0.0, 0.0, 0.0, 0.0, 0.0, 0.0, 0.0, 0.0, 0.0, 0.0, 0.0, 0.0, 0.0, 0.0, 0.0, 0.0, 0.0, 0.0, 0.0, 0.0, 0.0, 0.0, 0.0, 0.0, 0.0, 0.0, 0.0, 0.0, 0.0, 0.0, 0.0, 0.0, 0.0, 0.0, 0.0, 0.0, 0.0, 0.0, 0.0, 0.0, 0.0, 0.0, 0.0, 0.0, 0.0, 0.0, 0.0, 0.0, 0.0, 0.0, 0.0, 0.0, 0.0, 0.0, 0.0, 0.0, 0.0, 0.0, 0.0, 0.0, 0.0, 0.0, 0.0, 0.0, 0.0, 0.0, 0.0, 0.0, 0.0, 0.0, 0.0, 0.0, 0.0, 0.0, 0.0, 0.0, 0.0, 0.0, 0.0, 0.0, 0.0, 0.0, 0.0, 0.0, 0.0, 0.0, 0.0, 0.0, 0.0, 0.0, 0.0, 0.0, 0.0, 0.0, 0.0, 0.0, 0.0, 0.0, 0.0, 0.0, 0.0, 0.0, 0.0, 0.0, 0.0, 0.0, 0.0, 0.0, 0.0, 0.0, 0.0, 0.0, 0.0, 0.0, 0.0, 0.0, 0.0, 0.0, 0.0, 0.0, 0.0, 0.0, 0.0, 0.0, 0.0, 0.0, 0.0, 0.0, 0.0, 0.0])
me_plane.update()

# ---- objects
ob_newtr = bpy.data.objects.new('NewTR', None)
ob_newsr = bpy.data.objects.new('NewSR', None)
ob_newfr = bpy.data.objects.new('NewFR', None)
ob_newbr = bpy.data.objects.new('NewBR', None)
ob_rsideref = bpy.data.objects.new('RsideRef', None)
ob_lsideref = bpy.data.objects.new('LSideRef', None)
ob_frontref = bpy.data.objects.new('FrontRef', None)
ob_backref = bpy.data.objects.new('BackRef', None)
ob_topref = bpy.data.objects.new('TopRef', None)
ob_backrefbg = bpy.data.objects.new('BackRefBg', None)
ob_frontrefbg = bpy.data.objects.new('FrontRefBg', None)
ob_lsiderefbg = bpy.data.objects.new('LSideRefBg', None)
ob_rsiderefbg = bpy.data.objects.new('RSideRefBg', None)
ob_toprefbg = bpy.data.objects.new('TopRefBg', None)
ob_camera = bpy.data.objects.new('Camera', cam_camera)
ob_light = bpy.data.objects.new('Light', light_light)
ob_plane = bpy.data.objects.new('Plane', me_plane)

# ---- transforms, parenting, visibility, modifiers, constraints
ob_newtr.location = (0.4904, -1.159, -1.506)
ob_newtr.scale = (-1.0, 1.0, 1.0)
ob_newtr.empty_display_type = 'IMAGE'
ob_newtr.empty_display_size = 7.32
ob_newtr.empty_image_offset = (-0.276, -0.08)
ob_newtr.empty_image_depth = 'BACK'
ob_newtr.show_empty_image_perspective = False
ob_newtr.empty_image_side = 'FRONT'
ob_newsr.location = (0.4904, -1.159, -1.506)
ob_newsr.rotation_euler = (1.571, -0.0, 0.0)
ob_newsr.scale = (-1.0, 1.0, 1.0)
ob_newsr.empty_display_type = 'IMAGE'
ob_newsr.empty_display_size = 7.32
ob_newsr.empty_image_offset = (-0.277, -0.468)
ob_newsr.empty_image_depth = 'BACK'
ob_newsr.show_empty_image_perspective = False
ob_newsr.empty_image_side = 'FRONT'
ob_newfr.location = (0.4904, -1.159, -1.506)
ob_newfr.rotation_euler = (1.571, -0.0, 1.571)
ob_newfr.empty_display_type = 'IMAGE'
ob_newfr.empty_display_size = 7.32
ob_newfr.empty_image_offset = (-0.665, -0.469)
ob_newfr.empty_image_depth = 'BACK'
ob_newfr.show_empty_image_perspective = False
ob_newfr.empty_image_side = 'FRONT'
ob_newbr.location = (0.4904, -1.159, -1.506)
ob_newbr.rotation_euler = (1.571, -0.0, -1.571)
ob_newbr.empty_display_type = 'IMAGE'
ob_newbr.empty_display_size = 7.32
ob_newbr.empty_image_offset = (-0.981, -0.008)
ob_newbr.empty_image_depth = 'BACK'
ob_newbr.show_empty_image_perspective = False
ob_newbr.empty_image_side = 'FRONT'
ob_rsideref.location = (0.0, 2.0, 0.0)
ob_rsideref.rotation_euler = (1.571, -0.0, -0.0)
ob_rsideref.empty_display_type = 'IMAGE'
ob_rsideref.empty_display_size = 4.42
ob_lsideref.location = (0.0, -2.0, 0.0)
ob_lsideref.rotation_euler = (1.571, 0.0, 3.142)
ob_lsideref.empty_display_type = 'IMAGE'
ob_lsideref.empty_display_size = 4.42
ob_frontref.location = (-3.0, 0.0, 0.0)
ob_frontref.rotation_euler = (1.571, -0.0, 1.571)
ob_frontref.empty_display_type = 'IMAGE'
ob_frontref.empty_display_size = 1.95
ob_backref.location = (3.0, 0.0, 0.0)
ob_backref.rotation_euler = (1.571, -0.0, -1.571)
ob_backref.empty_display_type = 'IMAGE'
ob_backref.empty_display_size = 1.95
ob_topref.location = (0.0, 0.0, -3.0)
ob_topref.rotation_euler = (0.0, -0.0, 3.142)
ob_topref.empty_display_type = 'IMAGE'
ob_topref.empty_display_size = 4.42
ob_backrefbg.location = (3.0, 0.0, 0.0)
ob_backrefbg.rotation_euler = (1.571, -0.0, -1.571)
ob_backrefbg.empty_display_type = 'IMAGE'
ob_backrefbg.empty_display_size = 1.95
ob_backrefbg.empty_image_depth = 'BACK'
ob_backrefbg.show_empty_image_perspective = False
ob_backrefbg.empty_image_side = 'FRONT'
ob_frontrefbg.location = (-3.0, 0.0, 0.0)
ob_frontrefbg.rotation_euler = (1.571, -0.0, 1.571)
ob_frontrefbg.empty_display_type = 'IMAGE'
ob_frontrefbg.empty_display_size = 1.95
ob_frontrefbg.empty_image_depth = 'BACK'
ob_frontrefbg.show_empty_image_perspective = False
ob_frontrefbg.empty_image_side = 'FRONT'
ob_lsiderefbg.location = (0.0, -2.0, 0.0)
ob_lsiderefbg.rotation_euler = (1.571, 0.0, 3.142)
ob_lsiderefbg.empty_display_type = 'IMAGE'
ob_lsiderefbg.empty_display_size = 4.42
ob_lsiderefbg.empty_image_depth = 'BACK'
ob_lsiderefbg.show_empty_image_perspective = False
ob_lsiderefbg.empty_image_side = 'FRONT'
ob_rsiderefbg.location = (0.0, 2.0, 0.0)
ob_rsiderefbg.rotation_euler = (1.571, -0.0, -0.0)
ob_rsiderefbg.empty_display_type = 'IMAGE'
ob_rsiderefbg.empty_display_size = 4.42
ob_rsiderefbg.empty_image_depth = 'BACK'
ob_rsiderefbg.show_empty_image_perspective = False
ob_rsiderefbg.empty_image_side = 'FRONT'
ob_toprefbg.location = (0.0, 0.0, -1.5)
ob_toprefbg.rotation_euler = (0.0, -0.0, 3.142)
ob_toprefbg.empty_display_type = 'IMAGE'
ob_toprefbg.empty_display_size = 4.42
ob_toprefbg.empty_image_depth = 'BACK'
ob_toprefbg.show_empty_image_perspective = False
ob_toprefbg.empty_image_side = 'FRONT'
ob_camera.location = (7.359, -6.926, 4.958)
ob_camera.rotation_euler = (1.109, 0.0, 0.8149)
ob_camera.lock_rotations_4d = False
ob_camera.empty_display_type = 'ARROWS'
ob_camera.color = (0.0, 0.0, 0.0, 0.0)
ob_camera.display_type = 'WIRE'
ob_camera.lineart.crease_threshold = 0.0
ob_light.location = (4.076, 1.005, 5.904)
ob_light.rotation_euler = (0.6503, 0.05522, 1.866)
ob_light.lock_rotations_4d = False
ob_light.empty_display_type = 'ARROWS'
ob_light.color = (0.0, 0.0, 0.0, 0.0)
ob_light.lineart.crease_threshold = 0.0
ob_plane.location = (-0.39, 0.0, 0.0)
ob_plane.scale = (0.6, 0.5, 1.0)
_m = ob_plane.modifiers.new('Mirror', 'MIRROR')
_m.use_axis = (False, True, False)
_m.use_clip = True

# ---- collection membership
col_collection.objects.link(ob_newtr)
col_collection.objects.link(ob_newsr)
col_collection.objects.link(ob_newfr)
col_collection.objects.link(ob_newbr)
col_physicalref.objects.link(ob_rsideref)
col_physicalref.objects.link(ob_lsideref)
col_physicalref.objects.link(ob_frontref)
col_physicalref.objects.link(ob_backref)
col_physicalref.objects.link(ob_topref)
col_bgref.objects.link(ob_backrefbg)
col_bgref.objects.link(ob_frontrefbg)
col_bgref.objects.link(ob_lsiderefbg)
col_bgref.objects.link(ob_rsiderefbg)
col_bgref.objects.link(ob_toprefbg)
col_other.objects.link(ob_camera)
col_other.objects.link(ob_light)
col_car.objects.link(ob_plane)

# ---- scene / render settings (as saved in the file)
scene.camera = ob_camera
scene.frame_start = 1; scene.frame_end = 250; scene.frame_set(1)
scene.render.engine = 'BLENDER_EEVEE_NEXT'
scene.cycles.sampling_pattern = 'TABULATED_SOBOL'
scene.cycles.use_light_tree = False
scene.view_settings.view_transform = 'Filmic'
bpy.context.view_layer.update()
